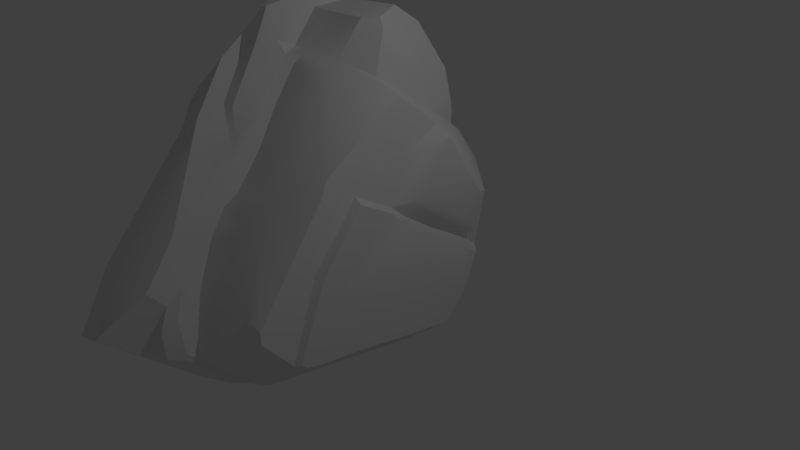 # Source: rock2.blend  (saved by Blender 2.79.0; exported with 4.5.12 LTS)
import bpy
from mathutils import Matrix  # noqa: F401  (used for matrix-valued properties, if any)

bpy.ops.wm.read_factory_settings(use_empty=True)
scene = bpy.context.scene
scene.name = 'Scene'

# ---- collections
col_collection_1 = bpy.data.collections.new('Collection 1'); scene.collection.children.link(col_collection_1)

# ---- materials (node trees are filled in below, after node groups)
mat_rocks = bpy.data.materials.new('Rocks')
mat_rocks.alpha_threshold = 0.0
mat_rocks.use_transparent_shadow = False
mat_rocks.roughness = 0.5

# ---- material node trees

# ---- world
world_world = bpy.data.worlds.new('World'); scene.world = world_world
world_world.color = (0.05088, 0.05088, 0.05088)
world_world.use_sun_shadow = False
world_world.sun_shadow_jitter_overblur = 0.0
world_world.cycles.sampling_method = 'MANUAL'

# ---- cameras
cam_camera = bpy.data.cameras.new('Camera')
cam_camera.clip_end = 100.0
cam_camera.lens = 35.0
cam_camera.sensor_width = 32.0
cam_camera.sensor_height = 18.0
cam_camera.ortho_scale = 7.314
cam_camera.dof.focus_distance = 0.0
cam_camera.dof.aperture_fstop = 128.0

# ---- lights
light_lamp = bpy.data.lights.new('Lamp', 'POINT')
light_lamp.transmission_factor = 0.0
light_lamp.cutoff_distance = 30.0
light_lamp.energy = 100.0
light_lamp.shadow_buffer_clip_start = 1.001
light_lamp.shadow_soft_size = 0.1
light_lamp.shadow_maximum_resolution = 0.006
light_lamp.use_absolute_resolution = True

# ---- meshes
me_rock_medium_3 = bpy.data.meshes.new('Rock_Medium_3')
me_rock_medium_3.from_pydata([(0.1575, 0.4475, -1.471), (0.1592, 0.6498, -1.436), (0.7193, 0.6428, -1.221), (0.5298, 0.3952, -1.333), (0.4298, 1.138, -1.304), (0.6436, 1.175, -1.25), (0.9205, 0.8398, -1.137), (0.7957, 0.674, -1.195), (0.3489, 1.593, -1.093), (0.502, 1.562, -1.071), (0.8935, 1.73, -0.5133), (1.026, 0.9292, -0.9301), (1.007, 1.346, -0.6475), (1.067, 0.9433, -0.2928), (1.051, 0.6014, -0.6885), (0.895, 1.596, -0.08422), (1.017, 1.122, 0.03573), (0.785, 1.6, 0.1704), (0.8897, 1.104, 0.4298), (1.03, 0.518, -0.7128), (1.024, 0.7997, -0.2255), (0.9256, 0.6834, -0.1394), (0.9933, 0.3216, -0.7595), (1.01, 0.9682, 0.02283), (0.9266, 0.9476, 0.2509), (0.7524, 1.869, -0.4205), (0.437, 1.819, -0.7407), (-0.5192, 0.9951, -1.649), (-0.5611, 1.537, -1.133), (-0.496, 0.66, -1.697), (-0.4293, 0.5334, -1.675), (0.4399, 1.896, -0.6146), (0.3517, 2.454, 0.1515), (0.6225, 2.285, 0.07353), (0.6956, 2.037, -0.2343), (0.754, 1.615, 0.7879), (0.826, 1.358, 0.906), (0.7355, 1.626, 1.228), (0.7836, 1.473, 1.326), (0.9236, 0.6854, 1.57), (1.026, 0.6422, 1.542), (0.9299, 1.306, 0.9149), (0.8615, 1.02, 1.739), (0.9503, 1.06, 0.4674), (1.022, -0.2471, 1.99), (1.086, -0.2285, 1.937), (0.9647, 0.3147, 2.348), (0.9896, 0.1854, 2.364), (1.086, -0.2936, 1.878), (1.072, -0.3569, 1.672), (1.039, 0.3871, 1.32), (1.023, -0.3376, 1.928), (0.5972, -0.4879, 2.298), (0.6274, -0.6428, 2.118), (0.6078, -0.1188, 2.566), (0.9621, 0.892, 0.3075), (0.9815, 0.593, -0.08816), (1.029, 0.2389, -0.683), (1.04, 0.2158, 0.6399), (1.046, 0.1035, 0.02087), (1.062, -0.08438, -0.4609), (1.083, -0.4374, 1.036), (1.072, -0.5852, 0.2843), (1.078, -0.6565, -0.2277), (1.057, -0.6938, -0.3577), (1.069, -0.3689, -0.654), (1.069, 0.1426, -0.8534), (1.005, 0.2186, -0.8838), (0.9728, 0.4194, -0.9801), (0.8298, 0.4194, -1.094), (0.7553, 0.3838, -1.136), (0.5851, 0.01882, -1.14), (0.889, -0.3762, -0.7552), (0.8743, 0.114, -0.9588), (0.8677, 0.1813, -0.9871), (0.7883, 0.1522, -1.033), (0.7991, 0.08065, -0.9945), (0.6369, -0.3483, -0.8958), (0.601, -0.1112, -1.042), (0.1033, -0.01005, -1.216), (-0.3908, -0.1996, -1.083), (0.07817, -0.1464, -0.8811), (-0.474, -0.3476, -0.661), (0.175, -0.7413, -0.681), (-0.2857, -1.123, -0.4504), (0.3595, -1.235, -0.07933), (-0.01573, -1.295, -0.2068), (0.8324, -0.8757, -0.2575), (-0.8622, 1.504, -1.15), (-0.913, 1.851, -1.347), (-0.8154, 1.919, -1.365), (-0.0138, 1.978, -1.35), (0.3111, 1.723, -1.143), (0.3609, 1.939, -1.06), (0.1784, 2.259, -1.147), (0.02749, 2.87, -0.8177), (-1.152, 2.7, -0.7837), (-0.9338, 2.633, -0.9464), (-1.045, 1.84, -1.272), (-1.13, 1.894, -1.196), (-1.152, 2.008, -1.12), (-0.6579, 3.109, -0.2989), (-0.4912, 3.117, -0.3267), (-0.7265, 3.24, -0.0763), (-1.223, 3.025, -0.2392), (-0.9332, 3.243, -0.02488), (-1.259, 3.005, -0.05242), (-1.233, 3.049, 0.173), (-0.9819, 3.262, 0.371), (-0.8911, 3.307, 0.164), (-0.7313, 3.297, 0.1364), (-0.7185, 3.239, 0.4221), (-0.9023, 3.124, 0.788), (-0.8174, 3.158, 0.762), (-0.7289, 2.811, 0.9959), (-0.6182, 2.806, 0.797), (-0.5964, 2.711, 0.5557), (-0.6411, 3.087, 0.2071), (-0.4662, 3.078, 0.1984), (0.1183, 3.083, 0.1588), (0.04853, 3.127, -0.4166), (0.2417, 3.081, -0.01454), (0.4088, 2.038, -0.8127), (0.2898, 2.963, -0.01005), (0.06466, 2.641, 0.4744), (-0.4448, 2.684, 0.5411), (0.09354, 2.584, 0.6362), (0.1607, 2.399, 0.8271), (0.3472, 1.372, 1.709), (0.4622, 1.005, 1.972), (0.7968, 0.3971, 2.39), (0.2153, 0.003934, 2.669), (0.2707, -0.1653, 2.711), (0.2831, -0.4775, 2.468), (0.3377, -0.7509, 2.114), (0.5738, -0.7163, 2.04), (0.9997, -0.4121, 1.746), (0.9722, -0.5431, 1.085), (0.9036, -0.7386, 0.2324), (0.3828, -1.017, 1.139), (0.3996, -0.8768, 1.922), (0.2568, -0.8732, 2.029), (-0.07646, -1.544, -0.009216), (-0.218, -1.614, -0.1333), (-0.2487, -1.332, -0.2859), (-0.2048, -1.155, 1.404), (-0.1691, -1.036, 1.35), (-0.186, -1.006, 1.661), (-0.2235, -1.084, 1.683), (-0.1562, -1.318, 0.7951), (-0.11, -1.141, 0.6783), (-0.396, -0.918, 2.137), (-0.4175, -0.9659, 2.067), (0.07665, -0.8614, 2.221), (0.2503, -0.5017, 2.504), (0.2757, -0.7817, 2.19), (-0.7977, -0.9227, 2.331), (-0.7876, -1.104, 1.709), (-0.5724, -1.201, 1.358), (-0.5715, -1.508, 0.487), (-0.5401, -1.569, 0.1998), (-0.2435, -1.577, -0.0361), (-0.6433, 2.444, 1.272), (-0.5769, 2.184, 1.476), (-0.4147, 1.851, 1.568), (-0.5304, 2.337, 1.15), (-0.5162, 2.659, 0.7545), (-0.4051, 2.636, 0.6083), (-0.4702, 2.222, 1.064), (-0.3644, 1.812, 1.487), (-0.5903, 2.645, 0.9167), (-0.5141, 2.59, 0.7963), (-0.6999, 2.684, 1.09), (-0.4445, 2.552, 0.6926), (-1.007, 2.839, 1.002), (-0.8977, 2.632, 1.107), (-0.8004, 2.424, 1.301), (-0.693, 2.198, 1.512), (-0.4411, 1.799, 1.631), (-0.4282, 2.148, 0.991), (-0.2874, 1.711, 1.366), (-0.346, 1.63, 1.696), (-0.2548, 1.303, 1.71), (0.08431, 1.152, 1.899), (-0.7181, 2.087, 1.858), (-0.5826, 1.83, 2.048), (-0.6502, 1.819, 2.081), (-0.5207, 0.5818, 3.242), (-0.1936, 1.093, 2.594), (-0.209, 0.8548, 2.145), (-0.2627, 1.178, 1.906), (0.006821, 1.136, 1.911), (0.1992, 0.8742, 2.084), (0.06023, 0.9747, 2.019), (-0.05953, 0.4068, 2.42), (-0.115, 0.787, 2.876), (-0.0906, 0.5198, 2.607), (-0.0713, 0.6205, 3.044), (-0.04015, 0.395, 2.849), (0.08322, 0.2691, 2.799), (0.2573, -0.08603, 2.827), (0.01657, 0.1402, 2.976), (0.1376, -0.1259, 3.008), (0.2415, -0.1487, 2.864), (-0.9629, 2.63, 1.324), (-1.318, 2.819, 0.3555), (-1.305, 2.373, 1.134), (-1.323, 2.78, 0.206), (-1.294, 2.179, -0.1665), (-1.224, 1.867, -0.7074), (-1.203, 1.849, -0.9611), (-1.203, 2.467, 1.217), (-1.055, 2.355, 1.57), (-1.025, 2.177, 1.756), (-0.9443, 1.962, 1.906), (-0.3077, 0.1553, 3.577), (-0.856, 0.6691, 3.074), (-0.8067, 0.4584, 3.224), (-0.7356, 0.4682, 3.277), (-0.7182, 0.01656, 3.546), (-0.154, -0.1878, 3.106), (0.145, -0.5447, 2.52), (-0.09061, -0.7178, 2.507), (-0.3272, -0.87, 2.419), (-0.7825, -0.02897, 3.48), (-0.8175, -0.1491, 3.415), (-0.7819, -0.7096, 2.756), (-0.7899, -0.8449, 2.6), (-0.6648, 0.8879, -1.402), (-0.603, 0.8954, -1.524), (-0.6863, 1.278, -1.409), (-0.8276, -0.6085, 1.243), (-0.7921, -0.8796, 0.5732), (-0.6469, -1.237, 0.7717), (-0.9832, -0.3311, 0.3728), (-0.9441, -0.5779, 0.07531), (-0.7882, -1.006, 0.2077), (-0.7119, -1.169, 0.01985), (-0.5977, -1.44, 0.05699), (-0.6814, -1.253, 0.3453), (-0.396, -0.9136, -0.3009), (-0.5425, -0.8084, 0.008585), (-0.9117, -0.1544, 1.345), (-0.8249, -0.3664, -0.07137), (-0.8729, -0.09335, 0.2701), (-0.8429, 0.02483, 1.297), (-0.8589, -0.139, 2.004), (-0.891, 0.513, 1.729), (-1.042, 0.9179, 1.703), (-0.9191, 0.6536, 1.517), (-1.211, 1.645, 1.704), (-1.285, 1.681, 1.591), (-1.167, 1.138, 1.561), (-1.024, 1.987, 1.839), (-1.164, 1.122, 1.161), (-1.012, 0.8239, 1.335), (-1.253, 1.514, 0.7061), (-1.306, 2.073, 1.413), (-0.9818, 1.276, 0.6089), (-1.035, 1.684, 0.0853), (-0.9783, 1.465, -0.3995), (-0.8959, 0.9371, 0.01114), (-0.717, 0.1946, -0.5325)], [], [(0, 1, 2, 3), (1, 4, 5, 2), (2, 5, 6, 7), (4, 8, 9, 5), (9, 10, 6, 5), (11, 12, 13, 14), (10, 12, 11, 6), (10, 15, 16, 12), (12, 16, 13), (15, 17, 18, 16), (19, 20, 21, 22), (20, 13, 16, 23), (18, 24, 23, 16), (17, 15, 10, 25), (25, 10, 9, 26), (27, 28, 8, 4), (29, 27, 4, 1), (30, 29, 1, 0), (26, 9, 8), (31, 32, 33, 34), (34, 35, 17, 25), (36, 35, 37, 38), (18, 17, 35, 36), (33, 37, 35, 34), (26, 31, 34, 25), (36, 39, 40, 41), (39, 36, 38, 42), (18, 36, 41, 43), (40, 39, 44, 45), (42, 46, 44, 39), (46, 47, 44), (48, 49, 50, 45), (45, 44, 51, 48), (51, 44, 52, 53), (52, 44, 47, 54), (50, 40, 45), (41, 40, 50, 43), (24, 18, 43, 55), (55, 56, 21, 24), (56, 57, 22, 21), (21, 20, 23, 24), (14, 13, 20, 19), (50, 58, 55, 43), (58, 59, 56, 55), (59, 60, 57, 56), (58, 50, 49, 61), (58, 61, 62, 59), (62, 63, 60, 59), (63, 64, 65, 60), (65, 66, 57, 60), (66, 67, 22, 57), (67, 68, 19, 22), (14, 19, 68), (14, 68, 6, 11), (68, 69, 7, 6), (2, 7, 69, 70), (70, 71, 3, 2), (65, 72, 73, 66), (67, 66, 73, 74), (68, 67, 74, 69), (70, 69, 74, 75), (75, 74, 73, 76), (76, 73, 72, 77), (77, 78, 76), (78, 71, 75, 76), (71, 70, 75), (71, 79, 0, 3), (30, 0, 79, 80), (79, 71, 78, 81), (81, 82, 80, 79), (81, 78, 77, 83), (82, 81, 83, 84), (83, 85, 86, 84), (64, 87, 72, 65), (87, 85, 83, 77), (87, 77, 72), (88, 89, 90, 28), (90, 91, 92, 28), (28, 92, 8), (8, 92, 93, 26), (93, 92, 91, 94), (94, 91, 90, 95), (90, 89, 96, 97), (98, 99, 100), (97, 95, 90), (97, 101, 102), (101, 97, 96, 103), (96, 104, 105, 103), (104, 106, 107, 105), (107, 108, 109, 105), (109, 110, 103, 105), (110, 109, 108, 111), (111, 101, 103, 110), (108, 112, 113, 111), (111, 113, 114, 115), (111, 115, 116, 117), (117, 101, 111), (118, 119, 120, 102), (119, 121, 120), (121, 122, 95, 120), (122, 93, 94, 95), (121, 123, 122), (93, 122, 31, 26), (119, 124, 123, 121), (122, 123, 32, 31), (124, 32, 123), (125, 124, 119, 118), (124, 126, 33, 32), (126, 127, 37, 33), (127, 128, 38, 37), (128, 129, 42, 38), (129, 130, 46, 42), (130, 54, 47, 46), (130, 131, 132, 54), (132, 133, 52, 54), (133, 134, 53, 52), (135, 136, 51, 53), (136, 49, 48, 51), (61, 49, 136, 137), (137, 138, 62, 61), (62, 138, 87, 63), (87, 64, 63), (85, 138, 137, 139), (87, 138, 85), (140, 137, 136, 135), (134, 141, 135, 53), (141, 140, 135), (86, 142, 143, 144), (84, 86, 144), (145, 146, 147, 148), (149, 150, 146, 145), (139, 137, 140), (147, 146, 140, 141), (142, 86, 150, 149), (146, 150, 139, 140), (85, 139, 150, 86), (148, 147, 151, 152), (151, 147, 141, 153), (134, 133, 154, 155), (153, 141, 134, 155), (151, 156, 152), (156, 157, 148, 152), (157, 158, 145, 148), (158, 159, 149, 145), (159, 160, 142, 149), (160, 161, 142), (162, 163, 164, 165), (115, 166, 116), (167, 126, 124, 125), (166, 167, 125, 116), (116, 125, 118, 117), (117, 118, 102, 101), (95, 97, 102, 120), (168, 165, 164, 169), (166, 115, 170, 171), (114, 172, 170, 115), (171, 173, 167, 166), (173, 127, 126, 167), (112, 174, 114, 113), (174, 175, 172, 114), (176, 177, 163, 162), (177, 178, 164, 163), (168, 179, 173, 171), (169, 180, 179, 168), (175, 176, 162, 172), (171, 170, 165, 168), (172, 162, 165, 170), (180, 128, 127, 179), (179, 127, 173), (169, 181, 182, 180), (181, 169, 164, 178), (182, 183, 128, 180), (177, 184, 185, 178), (185, 186, 187, 188), (188, 189, 190), (190, 191, 183, 182), (181, 188, 190, 182), (183, 192, 129, 128), (192, 131, 130, 129), (189, 193, 191, 190), (193, 192, 183, 191), (189, 194, 192, 193), (188, 195, 196, 189), (196, 195, 197, 198), (196, 199, 131, 194), (199, 200, 132, 131), (198, 201, 199, 196), (194, 189, 196), (192, 194, 131), (201, 202, 200, 199), (202, 203, 200), (174, 204, 176, 175), (204, 184, 177, 176), (174, 112, 108, 107), (174, 107, 205, 206), (106, 207, 205, 107), (207, 104, 96, 208), (209, 100, 99, 210), (98, 89, 88), (210, 99, 98, 88), (206, 211, 174), (211, 212, 204, 174), (212, 213, 184, 204), (213, 214, 184), (197, 195, 187, 215), (178, 185, 188, 181), (188, 187, 195), (185, 184, 214, 186), (214, 216, 187, 186), (216, 217, 218, 187), (218, 219, 215, 187), (215, 220, 198, 197), (201, 220, 202), (220, 201, 198), (203, 154, 133), (200, 203, 133, 132), (202, 221, 154, 203), (221, 153, 155, 154), (220, 222, 221, 202), (222, 223, 153, 221), (219, 224, 225, 220), (225, 226, 222, 220), (226, 227, 223, 222), (151, 153, 223), (223, 227, 156, 151), (82, 228, 30, 80), (30, 228, 229, 29), (229, 230, 27, 29), (228, 88, 230, 229), (158, 231, 232, 233), (234, 235, 236, 232), (236, 237, 238, 239), (161, 240, 144, 143), (142, 161, 143), (240, 161, 238, 237), (236, 241, 240, 237), (239, 238, 160, 159), (233, 159, 158), (233, 239, 159), (238, 161, 160), (232, 231, 242, 234), (232, 236, 239, 233), (240, 82, 84, 144), (241, 243, 82, 240), (243, 241, 236, 235), (243, 235, 234, 244), (244, 234, 242, 245), (157, 242, 231, 158), (156, 246, 242, 157), (246, 247, 245, 242), (226, 246, 156, 227), (225, 216, 246, 226), (225, 224, 217, 216), (247, 246, 216, 214), (217, 224, 219, 218), (220, 215, 219), (247, 214, 248, 249), (249, 244, 245, 247), (248, 250, 251, 252), (250, 248, 214, 253), (252, 254, 255, 249), (248, 252, 249), (254, 252, 251, 256), (256, 206, 205, 208), (205, 207, 208), (106, 104, 207), (206, 257, 213, 212), (206, 212, 211), (253, 213, 257, 250), (213, 253, 214), (250, 257, 251), (251, 257, 206, 256), (255, 254, 256, 258), (258, 256, 208, 259), (259, 208, 209, 260), (208, 96, 100, 209), (89, 98, 100, 96), (88, 260, 209, 210), (260, 261, 258, 259), (261, 244, 255, 258), (249, 255, 244), (228, 262, 260, 88), (260, 262, 261), (262, 243, 244, 261), (228, 82, 243, 262), (88, 28, 230), (230, 28, 27)])
me_rock_medium_3.polygons.foreach_set('use_smooth', [True] * 287)
_k = set([(0, 3), (0, 30), (4, 27), (5, 6), (6, 11), (6, 68), (8, 26), (8, 28), (8, 92), (10, 12), (10, 15), (10, 25), (11, 12), (16, 18), (17, 25), (18, 24), (18, 36), (19, 22), (21, 22), (21, 24), (22, 67), (25, 34), (26, 31), (27, 29), (27, 230), (28, 88), (29, 30), (29, 229), (30, 80), (31, 32), (32, 33), (32, 123), (32, 124), (33, 34), (33, 37), (36, 39), (36, 41), (37, 38), (38, 42), (39, 44), (40, 41), (40, 45), (41, 43), (42, 46), (43, 55), (44, 45), (44, 47), (45, 48), (46, 47), (46, 130), (47, 54), (48, 49), (48, 51), (49, 61), (54, 132), (57, 66), (61, 62), (62, 63), (63, 64), (64, 65), (64, 87), (65, 66), (66, 67), (67, 68), (71, 78), (71, 79), (77, 78), (78, 81), (79, 80), (80, 82), (81, 82), (82, 84), (83, 84), (84, 144), (85, 86), (85, 87), (86, 142), (86, 150), (88, 98), (88, 230), (88, 260), (89, 90), (89, 98), (90, 91), (91, 92), (91, 94), (92, 93), (93, 94), (94, 95), (95, 120), (96, 97), (96, 100), (96, 104), (98, 99), (99, 100), (99, 210), (101, 102), (101, 103), (101, 117), (102, 120), (103, 110), (104, 105), (104, 106), (106, 107), (107, 108), (107, 205), (108, 109), (108, 112), (109, 110), (110, 111), (111, 113), (112, 113), (112, 174), (113, 114), (114, 172), (115, 116), (115, 166), (116, 117), (116, 125), (116, 166), (117, 118), (118, 119), (119, 121), (119, 124), (120, 121), (121, 123), (131, 132), (131, 194), (132, 133), (132, 200), (133, 203), (142, 143), (142, 149), (143, 144), (143, 161), (145, 148), (145, 149), (146, 147), (146, 150), (147, 148), (147, 151), (148, 152), (153, 223), (156, 157), (156, 227), (157, 158), (158, 159), (159, 160), (160, 161), (160, 238), (161, 240), (162, 163), (162, 172), (163, 164), (166, 167), (167, 173), (173, 179), (174, 175), (174, 204), (175, 176), (176, 177), (177, 178), (179, 180), (180, 182), (181, 188), (182, 190), (184, 185), (184, 204), (185, 188), (188, 195), (189, 190), (189, 194), (195, 197), (196, 198), (196, 199), (197, 198), (197, 215), (198, 201), (198, 220), (199, 200), (200, 203), (201, 202), (202, 203), (202, 220), (205, 206), (205, 207), (206, 257), (208, 209), (208, 256), (208, 259), (209, 210), (214, 216), (214, 247), (215, 219), (215, 220), (216, 217), (216, 225), (219, 224), (223, 227), (224, 225), (225, 226), (226, 227), (234, 235), (234, 242), (235, 236), (235, 243), (236, 237), (236, 241), (237, 238), (237, 240), (240, 241), (241, 243), (244, 245), (244, 255), (247, 249), (248, 249), (248, 252), (250, 251), (251, 252), (251, 257), (254, 255), (254, 256), (255, 258), (258, 259)])
me_rock_medium_3.attributes.new('sharp_edge', 'BOOLEAN', 'EDGE').data.foreach_set('value', [ (min(e.vertices), max(e.vertices)) in _k for e in me_rock_medium_3.edges])
_uv = me_rock_medium_3.uv_layers.new(name='UVMap')
_uv.uv.foreach_set('vector', [0.3615, 0.7357, 0.356, 0.7401, 0.3404, 0.7195, 0.3518, 0.7212, 0.356, 0.7401, 0.3349, 0.7399, 0.329, 0.7327, 0.3404, 0.7195, 0.3404, 0.7195, 0.329, 0.7327, 0.3304, 0.7169, 0.3375, 0.7176, 0.3349, 0.7399, 0.3211, 0.75, 0.3186, 0.7429, 0.329, 0.7327, 0.3186, 0.7429, 0.3001, 0.7257, 0.3304, 0.7169, 0.329, 0.7327, 0.3238, 0.7131, 0.3099, 0.7173, 0.3099, 0.7017, 0.3254, 0.7017, 0.3001, 0.7257, 0.3099, 0.7173, 0.3238, 0.7131, 0.3304, 0.7169, 0.3001, 0.7257, 0.2923, 0.715, 0.2989, 0.7, 0.3099, 0.7173, 0.3099, 0.7173, 0.2989, 0.7, 0.3099, 0.7017, 0.2923, 0.715, 0.284, 0.7116, 0.2886, 0.6924, 0.2989, 0.7, 0.3278, 0.7003, 0.3112, 0.697, 0.3115, 0.6912, 0.3332, 0.6968, 0.3112, 0.697, 0.3099, 0.7017, 0.2989, 0.7, 0.3021, 0.6966, 0.2886, 0.6924, 0.2965, 0.6908, 0.3021, 0.6966, 0.2989, 0.7, 0.284, 0.7116, 0.2923, 0.715, 0.3001, 0.7257, 0.2943, 0.7307, 0.2943, 0.7307, 0.3001, 0.7257, 0.3186, 0.7429, 0.3039, 0.747, 0.3664, 0.773, 0.3448, 0.7869, 0.3211, 0.75, 0.3349, 0.7399, 0.3753, 0.765, 0.3664, 0.773, 0.3349, 0.7399, 0.356, 0.7401, 0.3768, 0.7596, 0.3753, 0.765, 0.356, 0.7401, 0.3615, 0.7357, 0.3039, 0.747, 0.3186, 0.7429, 0.3211, 0.75, 0.2984, 0.7463, 0.2664, 0.7462, 0.2733, 0.7336, 0.2862, 0.7321, 0.2862, 0.7321, 0.268, 0.7002, 0.284, 0.7116, 0.2943, 0.7307, 0.2705, 0.6901, 0.268, 0.7002, 0.2563, 0.692, 0.2574, 0.6855, 0.2886, 0.6924, 0.284, 0.7116, 0.268, 0.7002, 0.2705, 0.6901, 0.2733, 0.7336, 0.2563, 0.692, 0.268, 0.7002, 0.2862, 0.7321, 0.3039, 0.747, 0.2984, 0.7463, 0.2862, 0.7321, 0.2943, 0.7307, 0.2705, 0.6901, 0.2679, 0.6585, 0.2731, 0.6575, 0.2741, 0.6861, 0.2679, 0.6585, 0.2705, 0.6901, 0.2574, 0.6855, 0.2567, 0.6647, 0.2886, 0.6924, 0.2705, 0.6901, 0.2741, 0.6861, 0.2893, 0.6889, 0.2731, 0.6575, 0.2679, 0.6585, 0.277, 0.6258, 0.2802, 0.6274, 0.2567, 0.6647, 0.2563, 0.634, 0.277, 0.6258, 0.2679, 0.6585, 0.2563, 0.634, 0.2586, 0.6302, 0.277, 0.6258, 0.2831, 0.6268, 0.2898, 0.6291, 0.2838, 0.655, 0.2802, 0.6274, 0.03192, 0.4765, 0.03545, 0.4763, 0.03526, 0.4797, 0.03164, 0.4793, 0.03526, 0.4797, 0.03545, 0.4763, 0.05917, 0.4782, 0.05632, 0.4852, 0.05917, 0.4782, 0.03545, 0.4763, 0.03838, 0.4595, 0.05988, 0.4642, 0.2838, 0.655, 0.2731, 0.6575, 0.2802, 0.6274, 0.2741, 0.6861, 0.2731, 0.6575, 0.2838, 0.655, 0.2893, 0.6889, 0.2965, 0.6908, 0.2886, 0.6924, 0.2893, 0.6889, 0.2965, 0.6878, 0.2965, 0.6878, 0.3125, 0.6875, 0.3115, 0.6912, 0.2965, 0.6908, 0.3125, 0.6875, 0.3334, 0.693, 0.3332, 0.6968, 0.3115, 0.6912, 0.3115, 0.6912, 0.3112, 0.697, 0.3021, 0.6966, 0.2965, 0.6908, 0.3254, 0.7017, 0.3099, 0.7017, 0.3112, 0.697, 0.3278, 0.7003, 0.2838, 0.655, 0.3038, 0.6641, 0.2965, 0.6878, 0.2893, 0.6889, 0.3038, 0.6641, 0.3211, 0.6739, 0.3125, 0.6875, 0.2965, 0.6878, 0.3211, 0.6739, 0.3359, 0.681, 0.3334, 0.693, 0.3125, 0.6875, 0.3038, 0.6641, 0.2838, 0.655, 0.2898, 0.6291, 0.3087, 0.6396, 0.3038, 0.6641, 0.3087, 0.6396, 0.3314, 0.6531, 0.3211, 0.6739, 0.3314, 0.6531, 0.3463, 0.6644, 0.3359, 0.681, 0.3211, 0.6739, 0.3463, 0.6644, 0.3506, 0.6677, 0.3466, 0.6805, 0.3359, 0.681, 0.3466, 0.6805, 0.3389, 0.694, 0.3334, 0.693, 0.3359, 0.681, 0.3389, 0.694, 0.3387, 0.6974, 0.3332, 0.6968, 0.3334, 0.693, 0.3387, 0.6974, 0.3363, 0.7041, 0.3278, 0.7003, 0.3332, 0.6968, 0.3254, 0.7017, 0.3278, 0.7003, 0.3363, 0.7041, 0.3254, 0.7017, 0.3363, 0.7041, 0.3304, 0.7169, 0.3238, 0.7131, 0.3363, 0.7041, 0.3414, 0.7097, 0.3375, 0.7176, 0.3304, 0.7169, 0.3404, 0.7195, 0.3375, 0.7176, 0.3414, 0.7097, 0.3446, 0.7117, 0.3446, 0.7117, 0.358, 0.7086, 0.3518, 0.7212, 0.3404, 0.7195, 0.3466, 0.6805, 0.3541, 0.686, 0.3459, 0.7002, 0.3389, 0.694, 0.3387, 0.6974, 0.3389, 0.694, 0.3459, 0.7002, 0.3446, 0.7021, 0.3363, 0.7041, 0.3387, 0.6974, 0.3446, 0.7021, 0.3414, 0.7097, 0.3446, 0.7117, 0.3414, 0.7097, 0.3446, 0.7021, 0.3481, 0.7043, 0.3481, 0.7043, 0.3446, 0.7021, 0.3459, 0.7002, 0.3492, 0.7019, 0.3492, 0.7019, 0.3459, 0.7002, 0.3541, 0.686, 0.3633, 0.6948, 0.3633, 0.6948, 0.3602, 0.7036, 0.3492, 0.7019, 0.3602, 0.7036, 0.358, 0.7086, 0.3481, 0.7043, 0.3492, 0.7019, 0.358, 0.7086, 0.3446, 0.7117, 0.3481, 0.7043, 0.358, 0.7086, 0.3748, 0.7238, 0.3615, 0.7357, 0.3518, 0.7212, 0.3768, 0.7596, 0.3615, 0.7357, 0.3748, 0.7238, 0.3972, 0.733, 0.3748, 0.7238, 0.358, 0.7086, 0.3602, 0.7036, 0.3823, 0.7147, 0.3823, 0.7147, 0.4087, 0.7227, 0.3972, 0.733, 0.3748, 0.7238, 0.3823, 0.7147, 0.3602, 0.7036, 0.3633, 0.6948, 0.3888, 0.6941, 0.4087, 0.7227, 0.3823, 0.7147, 0.3888, 0.6941, 0.4151, 0.6936, 0.3888, 0.6941, 0.3921, 0.667, 0.4081, 0.6783, 0.4151, 0.6936, 0.3506, 0.6677, 0.3646, 0.6664, 0.3541, 0.686, 0.3466, 0.6805, 0.3646, 0.6664, 0.3921, 0.667, 0.3888, 0.6941, 0.3633, 0.6948, 0.3646, 0.6664, 0.3633, 0.6948, 0.3541, 0.686, 0.3514, 0.8003, 0.3405, 0.8075, 0.3366, 0.8042, 0.3448, 0.7869, 0.3366, 0.8042, 0.318, 0.7721, 0.3182, 0.7537, 0.3448, 0.7869, 0.3448, 0.7869, 0.3182, 0.7537, 0.3211, 0.75, 0.7236, 0.05923, 0.7283, 0.06057, 0.7312, 0.06783, 0.721, 0.07294, 0.3102, 0.7544, 0.3182, 0.7537, 0.318, 0.7721, 0.3046, 0.7678, 0.3046, 0.7678, 0.318, 0.7721, 0.3366, 0.8042, 0.2865, 0.7844, 0.3366, 0.8042, 0.3405, 0.8075, 0.3182, 0.8337, 0.3162, 0.822, 0.3436, 0.8132, 0.3435, 0.8182, 0.3402, 0.8214, 0.3162, 0.822, 0.2865, 0.7844, 0.3366, 0.8042, 0.0482, 0.2753, 0.04872, 0.3041, 0.04122, 0.3076, 0.04872, 0.3041, 0.0482, 0.2753, 0.06078, 0.2744, 0.05612, 0.308, 0.06078, 0.2744, 0.07453, 0.2909, 0.06546, 0.3047, 0.05612, 0.308, 0.07453, 0.2909, 0.08033, 0.2953, 0.08222, 0.3027, 0.06546, 0.3047, 0.08222, 0.3027, 0.07221, 0.3136, 0.06611, 0.3106, 0.06546, 0.3047, 0.06611, 0.3106, 0.06009, 0.3129, 0.05612, 0.308, 0.06546, 0.3047, 0.06009, 0.3129, 0.06611, 0.3106, 0.07221, 0.3136, 0.06288, 0.3212, 0.06288, 0.3212, 0.04872, 0.3041, 0.05612, 0.308, 0.06009, 0.3129, 0.07221, 0.3136, 0.07591, 0.3259, 0.07222, 0.327, 0.06288, 0.3212, 0.06288, 0.3212, 0.07222, 0.327, 0.07403, 0.3391, 0.06579, 0.3386, 0.06288, 0.3212, 0.06579, 0.3386, 0.05867, 0.3366, 0.05488, 0.3196, 0.05488, 0.3196, 0.04872, 0.3041, 0.06288, 0.3212, 0.04761, 0.3235, 0.02324, 0.335, 0.01721, 0.3182, 0.04122, 0.3076, 0.02324, 0.335, 0.01554, 0.3341, 0.01721, 0.3182, 0.7406, 0.1168, 0.728, 0.07587, 0.7555, 0.09312, 0.7536, 0.1082, 0.728, 0.07587, 0.7312, 0.06783, 0.7443, 0.07244, 0.7555, 0.09312, 0.7406, 0.1168, 0.7368, 0.1144, 0.728, 0.07587, 0.7312, 0.06783, 0.728, 0.07587, 0.7204, 0.07767, 0.721, 0.07294, 0.02324, 0.335, 0.03127, 0.3511, 0.01374, 0.3381, 0.01554, 0.3341, 0.728, 0.07587, 0.7368, 0.1144, 0.7204, 0.108, 0.7204, 0.07767, 0.03127, 0.3511, 0.01341, 0.3554, 0.01374, 0.3381, 0.05328, 0.3402, 0.03127, 0.3511, 0.02324, 0.335, 0.04761, 0.3235, 0.03127, 0.3511, 0.03317, 0.3564, 0.001953, 0.3641, 0.01341, 0.3554, 0.03317, 0.3564, 0.03429, 0.3654, 0.02186, 0.4026, 0.001953, 0.3641, 0.03429, 0.3654, 0.0468, 0.4085, 0.02241, 0.4089, 0.02186, 0.4026, 0.0468, 0.4085, 0.04857, 0.4239, 0.0286, 0.4279, 0.02241, 0.4089, 0.04857, 0.4239, 0.04523, 0.451, 0.03823, 0.4555, 0.0286, 0.4279, 0.04523, 0.451, 0.05988, 0.4642, 0.03838, 0.4595, 0.03823, 0.4555, 0.04523, 0.451, 0.07797, 0.4553, 0.07782, 0.4627, 0.05988, 0.4642, 0.07782, 0.4627, 0.07517, 0.4762, 0.05917, 0.4782, 0.05988, 0.4642, 0.07517, 0.4762, 0.06906, 0.4904, 0.05632, 0.4852, 0.05917, 0.4782, 0.05787, 0.4889, 0.03401, 0.4857, 0.03526, 0.4797, 0.05632, 0.4852, 0.03401, 0.4857, 0.0295, 0.4856, 0.03164, 0.4793, 0.03526, 0.4797, 0.01983, 0.5031, 0.0295, 0.4856, 0.03401, 0.4857, 0.02598, 0.5051, 0.02598, 0.5051, 0.01747, 0.5313, 0.0102, 0.5251, 0.01983, 0.5031, 0.0102, 0.5251, 0.01747, 0.5313, 0.0141, 0.5473, 0.002762, 0.5395, 0.0141, 0.5473, 0.001953, 0.5438, 0.002762, 0.5395, 0.039, 0.5551, 0.01747, 0.5313, 0.02598, 0.5051, 0.05443, 0.5195, 0.0141, 0.5473, 0.01747, 0.5313, 0.039, 0.5551, 0.06433, 0.4967, 0.02598, 0.5051, 0.03401, 0.4857, 0.05787, 0.4889, 0.06906, 0.4904, 0.07177, 0.4959, 0.05787, 0.4889, 0.05632, 0.4852, 0.07177, 0.4959, 0.06433, 0.4967, 0.05787, 0.4889, 0.4081, 0.6783, 0.4159, 0.6711, 0.4227, 0.6756, 0.4178, 0.685, 0.4151, 0.6936, 0.4081, 0.6783, 0.4178, 0.685, 0.08523, 0.5256, 0.08095, 0.5243, 0.08613, 0.5158, 0.08893, 0.5174, 0.07643, 0.5437, 0.06935, 0.5426, 0.08095, 0.5243, 0.08523, 0.5256, 0.05443, 0.5195, 0.02598, 0.5051, 0.06433, 0.4967, 0.08613, 0.5158, 0.08095, 0.5243, 0.06433, 0.4967, 0.07177, 0.4959, 0.06409, 0.5673, 0.05346, 0.5664, 0.06935, 0.5426, 0.07643, 0.5437, 0.08095, 0.5243, 0.06935, 0.5426, 0.05443, 0.5195, 0.06433, 0.4967, 0.039, 0.5551, 0.05443, 0.5195, 0.06935, 0.5426, 0.05346, 0.5664, 0.08893, 0.5174, 0.08613, 0.5158, 0.1012, 0.505, 0.1014, 0.508, 0.1012, 0.505, 0.08613, 0.5158, 0.07177, 0.4959, 0.08177, 0.4937, 0.06906, 0.4904, 0.07517, 0.4762, 0.07729, 0.4767, 0.07289, 0.49, 0.08177, 0.4937, 0.07177, 0.4959, 0.06906, 0.4904, 0.07289, 0.49, 0.1012, 0.505, 0.1211, 0.5066, 0.1014, 0.508, 0.1211, 0.5066, 0.1142, 0.5254, 0.08893, 0.5174, 0.1014, 0.508, 0.1142, 0.5254, 0.101, 0.533, 0.08523, 0.5256, 0.08893, 0.5174, 0.101, 0.533, 0.09157, 0.5607, 0.07643, 0.5437, 0.08523, 0.5256, 0.09157, 0.5607, 0.087, 0.5689, 0.06409, 0.5673, 0.07643, 0.5437, 0.087, 0.5689, 0.07125, 0.571, 0.06409, 0.5673, 0.07712, 0.3535, 0.07953, 0.364, 0.07605, 0.3771, 0.07062, 0.3568, 0.06579, 0.3386, 0.06078, 0.3433, 0.05867, 0.3366, 0.05317, 0.3436, 0.03317, 0.3564, 0.03127, 0.3511, 0.05328, 0.3402, 0.06078, 0.3433, 0.05317, 0.3436, 0.05328, 0.3402, 0.05867, 0.3366, 0.05867, 0.3366, 0.05328, 0.3402, 0.04761, 0.3235, 0.05488, 0.3196, 0.05488, 0.3196, 0.04761, 0.3235, 0.04122, 0.3076, 0.04872, 0.3041, 0.01071, 0.3047, 0.0482, 0.2753, 0.04122, 0.3076, 0.01721, 0.3182, 0.06631, 0.3599, 0.07062, 0.3568, 0.07605, 0.3771, 0.0724, 0.3783, 0.06078, 0.3433, 0.06579, 0.3386, 0.06713, 0.3447, 0.06153, 0.3457, 0.07403, 0.3391, 0.07489, 0.344, 0.06713, 0.3447, 0.06579, 0.3386, 0.06153, 0.3457, 0.05664, 0.3465, 0.05317, 0.3436, 0.06078, 0.3433, 0.05664, 0.3465, 0.03429, 0.3654, 0.03317, 0.3564, 0.05317, 0.3436, 0.07591, 0.3259, 0.08602, 0.3319, 0.07403, 0.3391, 0.07222, 0.327, 0.08602, 0.3319, 0.08387, 0.3409, 0.07489, 0.344, 0.07403, 0.3391, 0.08407, 0.3507, 0.08481, 0.3616, 0.07953, 0.364, 0.07712, 0.3535, 0.08481, 0.3616, 0.07842, 0.3789, 0.07605, 0.3771, 0.07953, 0.364, 0.06631, 0.3599, 0.06306, 0.3617, 0.05664, 0.3465, 0.06153, 0.3457, 0.0724, 0.3783, 0.06647, 0.3809, 0.06306, 0.3617, 0.06631, 0.3599, 0.08387, 0.3409, 0.08407, 0.3507, 0.07712, 0.3535, 0.07489, 0.344, 0.06153, 0.3457, 0.06713, 0.3447, 0.07062, 0.3568, 0.06631, 0.3599, 0.07489, 0.344, 0.07712, 0.3535, 0.07062, 0.3568, 0.06713, 0.3447, 0.06647, 0.3809, 0.0468, 0.4085, 0.03429, 0.3654, 0.06306, 0.3617, 0.06306, 0.3617, 0.03429, 0.3654, 0.05664, 0.3465, 0.0724, 0.3783, 0.07677, 0.3862, 0.07282, 0.3971, 0.06647, 0.3809, 0.07677, 0.3862, 0.0724, 0.3783, 0.07605, 0.3771, 0.07842, 0.3789, 0.07282, 0.3971, 0.06196, 0.4113, 0.0468, 0.4085, 0.06647, 0.3809, 0.08481, 0.3616, 0.09348, 0.3689, 0.09325, 0.3806, 0.07842, 0.3789, 0.6214, 0.3115, 0.6181, 0.3106, 0.6227, 0.2562, 0.6394, 0.2817, 0.095, 0.4147, 0.07951, 0.4163, 0.07648, 0.4035, 0.07648, 0.4035, 0.06551, 0.4102, 0.06196, 0.4113, 0.07282, 0.3971, 0.07677, 0.3862, 0.095, 0.4147, 0.07648, 0.4035, 0.07282, 0.3971, 0.06196, 0.4113, 0.06195, 0.4235, 0.04857, 0.4239, 0.0468, 0.4085, 0.06195, 0.4235, 0.07797, 0.4553, 0.04523, 0.451, 0.04857, 0.4239, 0.07951, 0.4163, 0.06598, 0.4171, 0.06551, 0.4102, 0.07648, 0.4035, 0.06598, 0.4171, 0.06195, 0.4235, 0.06196, 0.4113, 0.06551, 0.4102, 0.07951, 0.4163, 0.08111, 0.4343, 0.06195, 0.4235, 0.06598, 0.4171, 0.095, 0.4147, 0.09841, 0.4279, 0.08817, 0.4335, 0.07951, 0.4163, 0.08817, 0.4335, 0.09841, 0.4279, 0.1007, 0.4343, 0.09376, 0.4411, 0.08817, 0.4335, 0.08695, 0.4469, 0.07797, 0.4553, 0.08111, 0.4343, 0.08695, 0.4469, 0.08139, 0.4596, 0.07782, 0.4627, 0.07797, 0.4553, 0.09376, 0.4411, 0.09343, 0.4511, 0.08695, 0.4469, 0.08817, 0.4335, 0.08111, 0.4343, 0.07951, 0.4163, 0.08817, 0.4335, 0.06195, 0.4235, 0.08111, 0.4343, 0.07797, 0.4553, 0.09343, 0.4511, 0.08936, 0.4601, 0.08139, 0.4596, 0.08695, 0.4469, 0.08936, 0.4601, 0.08268, 0.4613, 0.08139, 0.4596, 0.08602, 0.3319, 0.09046, 0.3429, 0.08407, 0.3507, 0.08387, 0.3409, 0.09046, 0.3429, 0.09348, 0.3689, 0.08481, 0.3616, 0.08407, 0.3507, 0.08602, 0.3319, 0.07591, 0.3259, 0.07221, 0.3136, 0.08222, 0.3027, 0.08602, 0.3319, 0.08222, 0.3027, 0.09151, 0.3072, 0.1075, 0.333, 0.08033, 0.2953, 0.09175, 0.3019, 0.09151, 0.3072, 0.08222, 0.3027, 0.09824, 0.989, 0.08166, 0.9874, 0.07335, 0.9692, 0.1, 0.9661, 0.09082, 0.9486, 0.07752, 0.9448, 0.07795, 0.94, 0.08484, 0.9439, 0.3436, 0.8132, 0.3405, 0.8075, 0.3514, 0.8003, 0.08484, 0.9439, 0.07795, 0.94, 0.0772, 0.9352, 0.08724, 0.9243, 0.1075, 0.333, 0.1019, 0.3362, 0.08602, 0.3319, 0.1019, 0.3362, 0.1004, 0.3497, 0.09046, 0.3429, 0.08602, 0.3319, 0.1004, 0.3497, 0.1034, 0.357, 0.09348, 0.3689, 0.09046, 0.3429, 0.1034, 0.357, 0.1053, 0.366, 0.09348, 0.3689, 0.6445, 0.2606, 0.6427, 0.2683, 0.6227, 0.2562, 0.6323, 0.2386, 0.07842, 0.3789, 0.09325, 0.3806, 0.095, 0.4147, 0.07677, 0.3862, 0.6394, 0.2817, 0.6227, 0.2562, 0.6427, 0.2683, 0.09325, 0.3806, 0.09348, 0.3689, 0.1053, 0.366, 0.09669, 0.3797, 0.6043, 0.3181, 0.6068, 0.2623, 0.6227, 0.2562, 0.6181, 0.3106, 0.6068, 0.2623, 0.6088, 0.2538, 0.6124, 0.2528, 0.6227, 0.2562, 0.6124, 0.2528, 0.6124, 0.2359, 0.6323, 0.2386, 0.6227, 0.2562, 0.1199, 0.4487, 0.1039, 0.4618, 0.09376, 0.4411, 0.1007, 0.4343, 0.09343, 0.4511, 0.1039, 0.4618, 0.08936, 0.4601, 0.1039, 0.4618, 0.09343, 0.4511, 0.09376, 0.4411, 0.08268, 0.4613, 0.07729, 0.4767, 0.07517, 0.4762, 0.08139, 0.4596, 0.08268, 0.4613, 0.07517, 0.4762, 0.07782, 0.4627, 0.08936, 0.4601, 0.08226, 0.4789, 0.07729, 0.4767, 0.08268, 0.4613, 0.08226, 0.4789, 0.08177, 0.4937, 0.07289, 0.49, 0.07729, 0.4767, 0.1039, 0.4618, 0.09273, 0.4862, 0.08226, 0.4789, 0.08936, 0.4601, 0.09273, 0.4862, 0.1015, 0.4953, 0.08177, 0.4937, 0.08226, 0.4789, 0.1358, 0.4601, 0.1374, 0.4636, 0.1373, 0.4682, 0.1039, 0.4618, 0.1373, 0.4682, 0.1255, 0.492, 0.09273, 0.4862, 0.1039, 0.4618, 0.1255, 0.492, 0.1237, 0.4983, 0.1015, 0.4953, 0.09273, 0.4862, 0.1012, 0.505, 0.08177, 0.4937, 0.1015, 0.4953, 0.1015, 0.4953, 0.1237, 0.4983, 0.1211, 0.5066, 0.1012, 0.505, 0.1327, 0.8777, 0.09178, 0.9014, 0.09021, 0.8832, 0.1188, 0.8732, 0.09021, 0.8832, 0.09178, 0.9014, 0.08799, 0.8984, 0.08749, 0.8877, 0.08799, 0.8984, 0.08366, 0.9111, 0.08154, 0.8971, 0.08749, 0.8877, 0.09178, 0.9014, 0.08724, 0.9243, 0.08366, 0.9111, 0.08799, 0.8984, 0.3764, 0.5363, 0.3581, 0.5506, 0.3485, 0.5299, 0.3622, 0.5241, 0.331, 0.5407, 0.3285, 0.5287, 0.3423, 0.5194, 0.3485, 0.5299, 0.3423, 0.5194, 0.3424, 0.5107, 0.3503, 0.5038, 0.352, 0.5153, 0.07125, 0.571, 0.07555, 0.5954, 0.06787, 0.5818, 0.06784, 0.5712, 0.4159, 0.6711, 0.4239, 0.6723, 0.4227, 0.6756, 0.07555, 0.5954, 0.07125, 0.571, 0.08821, 0.5754, 0.09314, 0.5844, 0.1005, 0.59, 0.08819, 0.5967, 0.07555, 0.5954, 0.09314, 0.5844, 0.352, 0.5153, 0.3503, 0.5038, 0.357, 0.5032, 0.3619, 0.5111, 0.3622, 0.5241, 0.3619, 0.5111, 0.3764, 0.5363, 0.3622, 0.5241, 0.352, 0.5153, 0.3619, 0.5111, 0.08821, 0.5754, 0.07125, 0.571, 0.087, 0.5689, 0.3485, 0.5299, 0.3581, 0.5506, 0.3509, 0.5649, 0.331, 0.5407, 0.3485, 0.5299, 0.3423, 0.5194, 0.352, 0.5153, 0.3622, 0.5241, 0.07555, 0.5954, 0.07395, 0.6176, 0.06671, 0.5906, 0.06787, 0.5818, 0.08819, 0.5967, 0.09795, 0.6133, 0.07395, 0.6176, 0.07555, 0.5954, 0.09795, 0.6133, 0.08819, 0.5967, 0.1005, 0.59, 0.1057, 0.6063, 0.3188, 0.5314, 0.3285, 0.5287, 0.331, 0.5407, 0.3223, 0.5453, 0.3223, 0.5453, 0.331, 0.5407, 0.3509, 0.5649, 0.3451, 0.5689, 0.3817, 0.5504, 0.3509, 0.5649, 0.3581, 0.5506, 0.3764, 0.5363, 0.3916, 0.5678, 0.3664, 0.5793, 0.3509, 0.5649, 0.3817, 0.5504, 0.3664, 0.5793, 0.3459, 0.5897, 0.3451, 0.5689, 0.3509, 0.5649, 0.3967, 0.5817, 0.3664, 0.5793, 0.3916, 0.5678, 0.3961, 0.5752, 0.3996, 0.609, 0.3739, 0.6214, 0.3664, 0.5793, 0.3967, 0.5817, 0.6043, 0.2335, 0.6084, 0.2359, 0.6088, 0.2538, 0.6068, 0.2623, 0.3459, 0.5897, 0.3664, 0.5793, 0.3739, 0.6214, 0.3188, 0.6289, 0.6088, 0.2538, 0.6084, 0.2359, 0.6124, 0.2359, 0.6124, 0.2528, 0.1039, 0.4618, 0.1199, 0.4487, 0.1358, 0.4601, 0.1407, 0.3983, 0.1053, 0.366, 0.1365, 0.3794, 0.1426, 0.3902, 0.1732, 0.9496, 0.1544, 0.9074, 0.1791, 0.9284, 0.1813, 0.9494, 0.1365, 0.3794, 0.1226, 0.36, 0.1245, 0.3553, 0.1375, 0.3698, 0.1226, 0.36, 0.1365, 0.3794, 0.1053, 0.366, 0.1075, 0.362, 0.1639, 0.9676, 0.1536, 0.9604, 0.1646, 0.9526, 0.1732, 0.9496, 0.1365, 0.3794, 0.1375, 0.3698, 0.1426, 0.3902, 0.1536, 0.9604, 0.1639, 0.9676, 0.1543, 0.9841, 0.1348, 0.9644, 0.1348, 0.9644, 0.1296, 0.9949, 0.1013, 0.9927, 0.1, 0.9661, 0.1013, 0.9927, 0.09824, 0.989, 0.1, 0.9661, 0.08701, 0.9903, 0.08166, 0.9874, 0.09824, 0.989, 0.1075, 0.333, 0.1153, 0.344, 0.1034, 0.357, 0.1004, 0.3497, 0.1075, 0.333, 0.1004, 0.3497, 0.1019, 0.3362, 0.1075, 0.362, 0.1034, 0.357, 0.1153, 0.344, 0.1226, 0.36, 0.1034, 0.357, 0.1075, 0.362, 0.1053, 0.366, 0.1226, 0.36, 0.1153, 0.344, 0.1245, 0.3553, 0.1543, 0.9841, 0.1424, 0.9918, 0.1296, 0.9949, 0.1348, 0.9644, 0.1646, 0.9526, 0.1536, 0.9604, 0.1348, 0.9644, 0.1374, 0.9495, 0.1374, 0.9495, 0.1348, 0.9644, 0.1, 0.9661, 0.1166, 0.9518, 0.1166, 0.9518, 0.1, 0.9661, 0.09082, 0.9486, 0.1076, 0.9376, 0.1, 0.9661, 0.07335, 0.9692, 0.07752, 0.9448, 0.09082, 0.9486, 0.3405, 0.8075, 0.3436, 0.8132, 0.3402, 0.8214, 0.3182, 0.8337, 0.08724, 0.9243, 0.1076, 0.9376, 0.09082, 0.9486, 0.08484, 0.9439, 0.1076, 0.9376, 0.1281, 0.9295, 0.1374, 0.9495, 0.1166, 0.9518, 0.1281, 0.9295, 0.1544, 0.9074, 0.1646, 0.9526, 0.1374, 0.9495, 0.1732, 0.9496, 0.1646, 0.9526, 0.1544, 0.9074, 0.09178, 0.9014, 0.1274, 0.8985, 0.1076, 0.9376, 0.08724, 0.9243, 0.1076, 0.9376, 0.1274, 0.8985, 0.1281, 0.9295, 0.1274, 0.8985, 0.1509, 0.8937, 0.1544, 0.9074, 0.1281, 0.9295, 0.09178, 0.9014, 0.1327, 0.8777, 0.1509, 0.8937, 0.1274, 0.8985, 0.08724, 0.9243, 0.07335, 0.9197, 0.08366, 0.9111, 0.08366, 0.9111, 0.07335, 0.9197, 0.08154, 0.8971])
me_rock_medium_3.materials.append(mat_rocks)
me_rock_medium_3.use_remesh_preserve_volume = False
me_rock_medium_3.use_remesh_preserve_attributes = False
me_rock_medium_3.use_mirror_vertex_groups = False
me_rock_medium_3.update()
me_rock_medium_3.normals_split_custom_set([tuple(v) for v in zip(*[iter([0.3572, 0.1288, -0.9251, 0.3482, 0.1033, -0.9317, 0.4424, -0.07215, -0.8939, 0.4207, -0.182, -0.8888, 0.3482, 0.1033, -0.9317, 0.2424, 0.3012, -0.9223, 0.4636, 0.3198, -0.8263, 0.4424, -0.07215, -0.8939, 0.4424, -0.07215, -0.8939, 0.4636, 0.3198, -0.8263, 0.4704, -0.07066, -0.8796, 0.4921, -0.1253, -0.8615, 0.2424, 0.3012, -0.9223, 0.1708, 0.6246, -0.762, 0.3996, 0.5982, -0.6946, 0.4636, 0.3198, -0.8263, 0.3996, 0.5982, -0.6946, 0.5413, 0.6378, -0.5479, 0.704, 0.4331, -0.5628, 0.4636, 0.3198, -0.8263, 0.9823, -0.000785, -0.1874, 0.9844, 0.1751, 0.01613, 0.9967, -0.01477, 0.07985, 0.9911, -0.127, -0.0409, 0.5413, 0.6378, -0.5479, 0.7295, 0.4072, -0.5495, 0.7295, 0.4072, -0.5495, 0.704, 0.4331, -0.5628, 0.962, 0.2628, 0.0741, 0.8603, 0.4642, 0.2105, 0.966, 0.1188, 0.2294, 0.9844, 0.1751, 0.01613, 0.9844, 0.1751, 0.01613, 0.966, 0.1188, 0.2294, 0.9967, -0.01477, 0.07985, 0.8603, 0.4642, 0.2105, 0.9356, 0.3189, 0.1516, 0.9457, 0.2846, 0.1573, 0.966, 0.1188, 0.2294, 0.9678, -0.2449, 0.05731, 0.9275, -0.2934, 0.2317, 0.8737, -0.3925, 0.2874, 0.8967, -0.3542, 0.2653, 0.9275, -0.2934, 0.2317, 0.9967, -0.01477, 0.07985, 0.966, 0.1188, 0.2294, 0.9323, -0.2416, 0.2693, 0.944, -0.1046, 0.3129, 0.931, -0.185, 0.3146, 0.9323, -0.2416, 0.2693, 0.966, 0.1188, 0.2294, 0.9356, 0.3189, 0.1516, 0.8603, 0.4642, 0.2105, 0.7078, 0.665, 0.2384, 0.7078, 0.665, 0.2384, 0.3975, 0.7561, -0.52, 0.5413, 0.6378, -0.5479, 0.3996, 0.5982, -0.6946, 0.383, 0.7617, -0.5227, 0.1104, 0.6165, -0.7796, 0.05383, 0.6628, -0.7469, 0.1708, 0.6246, -0.762, 0.2424, 0.3012, -0.9223, 0.3492, 0.1025, -0.9314, 0.3447, 0.09997, -0.9334, 0.2424, 0.3012, -0.9223, 0.3482, 0.1033, -0.9317, 0.356, 0.1063, -0.9284, 0.3492, 0.1025, -0.9314, 0.3482, 0.1033, -0.9317, 0.3572, 0.1288, -0.9251, 0.383, 0.7617, -0.5227, 0.3996, 0.5982, -0.6946, 0.1708, 0.6246, -0.762, 0.3829, 0.7589, -0.5267, 0.3463, 0.7746, -0.5291, 0.3463, 0.7746, -0.5291, 0.359, 0.7694, -0.5284, 0.9697, 0.2401, 0.04604, 0.9685, 0.247, 0.03252, 0.9356, 0.3189, 0.1516, 0.9684, 0.2444, 0.05006, 0.9686, 0.2471, 0.0268, 0.9685, 0.247, 0.03252, 0.9596, 0.2799, 0.02761, 0.9733, 0.2276, 0.02978, 0.9457, 0.2846, 0.1573, 0.9356, 0.3189, 0.1516, 0.9685, 0.247, 0.03252, 0.9686, 0.2471, 0.0268, 0.9719, 0.2322, 0.03868, 0.9596, 0.2799, 0.02761, 0.9685, 0.247, 0.03252, 0.9697, 0.2401, 0.04604, 0.383, 0.7617, -0.5227, 0.3829, 0.7589, -0.5267, 0.359, 0.7694, -0.5284, 0.3975, 0.7561, -0.52, 0.3701, 0.6728, 0.6406, 0.4085, 0.5678, 0.7147, 0.422, 0.522, 0.7412, 0.3701, 0.6728, 0.6406, 0.9889, 0.1478, 0.01713, 0.9686, 0.2471, 0.0268, 0.9733, 0.2276, 0.02978, 0.9863, 0.1634, 0.02383, 0.6908, 0.6301, -0.3547, 0.5432, 0.7582, -0.3607, 0.5432, 0.7582, -0.3607, 0.6926, 0.6281, -0.3545, 0.422, 0.522, 0.7412, 0.4085, 0.5678, 0.7147, 0.4505, 0.4003, 0.798, 0.4505, 0.4003, 0.798, 0.9863, 0.1634, 0.02383, 0.9898, 0.1403, -0.02522, 0.991, 0.1337, -0.007851, 0.9889, 0.1478, 0.01713, 0.9898, 0.1403, -0.02522, 0.9778, 0.1742, -0.1162, 0.991, 0.1337, -0.007851, 0.9979, 0.01669, -0.06286, 0.9988, 0.03204, -0.03682, 0.9971, 0.07439, -0.01801, 0.9982, 0.02528, -0.05369, 0.6893, -0.4421, 0.5739, 0.6761, -0.4577, 0.5775, 0.6922, -0.5943, 0.4094, 0.6893, -0.4421, 0.5739, 0.6922, -0.5943, 0.4094, 0.6761, -0.4577, 0.5775, 0.497, -0.5826, 0.643, 0.53, -0.6879, 0.4959, 0.497, -0.5826, 0.643, 0.6761, -0.4577, 0.5775, 0.6741, -0.4503, 0.5856, 0.5453, -0.5065, 0.6679, 0.9971, 0.07439, -0.01801, 0.9958, 0.08876, -0.02189, 0.9982, 0.02528, -0.05369, 0.994, 0.1057, -0.02846, 0.9958, 0.08876, -0.02189, 0.9971, 0.07439, -0.01801, 0.9944, 0.1027, -0.02675, 0.8589, 0.4224, -0.2897, 0.6908, 0.6301, -0.3547, 0.6926, 0.6281, -0.3545, 0.9518, 0.2644, -0.1554, 0.9518, 0.2644, -0.1554, 0.964, 0.2461, -0.1004, 0.9048, 0.3783, -0.1954, 0.8589, 0.4224, -0.2897, 0.964, 0.2461, -0.1004, 0.9647, 0.257, -0.05815, 0.897, 0.4178, -0.1443, 0.9048, 0.3783, -0.1954, 0.8737, -0.3925, 0.2874, 0.9275, -0.2934, 0.2317, 0.9323, -0.2416, 0.2693, 0.931, -0.185, 0.3146, 0.9911, -0.127, -0.0409, 0.9967, -0.01477, 0.07985, 0.9275, -0.2934, 0.2317, 0.9678, -0.2449, 0.05731, 0.9971, 0.07439, -0.01801, 0.997, 0.07637, -0.01569, 0.9518, 0.2644, -0.1554, 0.9944, 0.1027, -0.02675, 0.997, 0.07637, -0.01569, 0.9967, 0.08099, -0.005485, 0.964, 0.2461, -0.1004, 0.9518, 0.2644, -0.1554, 0.9967, 0.08099, -0.005485, 0.9979, 0.0626, 0.01571, 0.9647, 0.257, -0.05815, 0.964, 0.2461, -0.1004, 0.997, 0.07637, -0.01569, 0.9971, 0.07439, -0.01801, 0.9988, 0.03204, -0.03682, 0.9987, 0.0499, -0.005413, 0.997, 0.07637, -0.01569, 0.9987, 0.0499, -0.005413, 0.9991, 0.04204, -0.001527, 0.9967, 0.08099, -0.005485, 0.9991, 0.04204, -0.001527, 0.9999, 0.01535, -0.006922, 0.9979, 0.0626, 0.01571, 0.9967, 0.08099, -0.005485, 0.9999, 0.01535, -0.006922, 0.9994, -0.01342, -0.03118, 0.9999, 0.0152, -0.0001273, 0.9979, 0.0626, 0.01571, 0.9999, 0.0152, -0.0001273, 0.996, 0.06849, 0.05778, 0.9647, 0.257, -0.05815, 0.9979, 0.0626, 0.01571, 0.8802, 0.4502, -0.1501, 0.8802, 0.4502, -0.1501, 0.897, 0.4178, -0.1443, 0.9647, 0.257, -0.05815, 0.9943, -0.02476, -0.1036, 0.9775, -0.05763, -0.2027, 0.9678, -0.2449, 0.05731, 0.9943, -0.02476, -0.1036, 0.9911, -0.127, -0.0409, 0.9678, -0.2449, 0.05731, 0.9775, -0.05763, -0.2027, 0.9911, -0.127, -0.0409, 0.9775, -0.05763, -0.2027, 0.9473, -0.06863, -0.3129, 0.9823, -0.000785, -0.1874, 0.6148, -0.2341, -0.7531, 0.5699, -0.2388, -0.7862, 0.4921, -0.1253, -0.8615, 0.4704, -0.07066, -0.8796, 0.4424, -0.07215, -0.8939, 0.4921, -0.1253, -0.8615, 0.5699, -0.2388, -0.7862, 0.5762, -0.2458, -0.7795, 0.5762, -0.2458, -0.7795, 0.4847, -0.3795, -0.7881, 0.4207, -0.182, -0.8888, 0.4424, -0.07215, -0.8939, 0.3962, -0.5307, -0.7493, 0.3908, -0.5248, -0.7562, 0.5098, -0.2578, -0.8208, 0.5073, -0.2322, -0.8299, 0.5737, -0.1453, -0.8061, 0.5073, -0.2322, -0.8299, 0.5098, -0.2578, -0.8208, 0.5685, -0.2284, -0.7904, 0.6148, -0.2341, -0.7531, 0.5737, -0.1453, -0.8061, 0.5685, -0.2284, -0.7904, 0.5699, -0.2388, -0.7862, 0.5762, -0.2458, -0.7795, 0.5699, -0.2388, -0.7862, 0.5685, -0.2284, -0.7904, 0.5689, -0.3054, -0.7636, 0.5689, -0.3054, -0.7636, 0.5685, -0.2284, -0.7904, 0.5098, -0.2578, -0.8208, 0.5278, -0.3567, -0.7708, 0.5278, -0.3567, -0.7708, 0.5098, -0.2578, -0.8208, 0.3908, -0.5248, -0.7562, 0.1986, -0.5072, -0.8386, 0.1986, -0.5072, -0.8386, 0.5633, -0.3855, -0.7308, 0.5278, -0.3567, -0.7708, 0.5633, -0.3855, -0.7308, 0.4847, -0.3795, -0.7881, 0.5689, -0.3054, -0.7636, 0.5278, -0.3567, -0.7708, 0.4847, -0.3795, -0.7881, 0.5762, -0.2458, -0.7795, 0.5689, -0.3054, -0.7636, 0.4847, -0.3795, -0.7881, 0.1481, -0.5314, -0.834, 0.1508, -0.5284, -0.8355, 0.4207, -0.182, -0.8888, 0.1081, -0.5771, -0.8095, 0.1508, -0.5284, -0.8355, 0.1481, -0.5314, -0.834, 0.1081, -0.5771, -0.8095, 0.1094, -0.8923, -0.438, 0.01026, -0.8519, -0.5235, 0.01026, -0.8519, -0.5235, 0.1573, -0.9059, -0.3931, 0.1573, -0.9059, -0.3931, 0.2384, -0.9199, -0.3113, 0.2384, -0.9199, -0.3113, 0.1094, -0.8923, -0.438, -0.1938, -0.3663, -0.9101, -0.1688, -0.4016, -0.9001, 0.1986, -0.5072, -0.8386, 0.03844, -0.5479, -0.8357, -0.2239, -0.3222, -0.9198, -0.1938, -0.3663, -0.9101, 0.03844, -0.5479, -0.8357, -0.2239, -0.3222, -0.9198, 0.03844, -0.5479, -0.8357, 0.2786, -0.6873, -0.6708, 0.3678, -0.6035, -0.7075, 0.2966, -0.6405, -0.7084, 0.3161, -0.6716, -0.6701, 0.2922, -0.6896, -0.6626, 0.3908, -0.5248, -0.7562, 0.3962, -0.5307, -0.7493, 0.2922, -0.6896, -0.6626, 0.2786, -0.6873, -0.6708, 0.03844, -0.5479, -0.8357, 0.1986, -0.5072, -0.8386, 0.2922, -0.6896, -0.6626, 0.1986, -0.5072, -0.8386, 0.3908, -0.5248, -0.7562, 0.01922, -0.4832, -0.8753, -0.09303, -0.4957, -0.8635, 0.1004, -0.4887, -0.8667, 0.09126, -0.4911, -0.8663, 0.1004, -0.4887, -0.8667, 0.07865, -0.5169, -0.8524, 0.0684, -0.406, -0.9113, 0.09126, -0.4911, -0.8663, 0.09126, -0.4911, -0.8663, 0.0684, -0.406, -0.9113, 0.06183, -0.3374, -0.9393, 0.9545, -0.004049, -0.298, 0.9545, -0.004049, -0.298, 0.9406, 0.1717, -0.2929, 0.9773, 0.04947, -0.206, 0.6152, 0.1459, -0.7748, 0.6152, 0.1459, -0.7748, 0.6152, 0.1459, -0.7748, 0.6152, 0.1459, -0.7748, 0.01318, 0.5119, -0.8589, 0.01318, 0.5119, -0.8589, -0.2493, 0.4619, -0.8512, -0.06735, 0.7042, -0.7068, -0.2493, 0.4619, -0.8512, -0.4739, 0.3898, -0.7896, -0.4661, 0.3928, -0.7928, -0.2287, 0.611, -0.7579, -0.4838, 0.3916, -0.7827, -0.4164, 0.4508, -0.7896, -0.4859, 0.3896, -0.7824, -0.2287, 0.611, -0.7579, -0.06735, 0.7042, -0.7068, -0.2493, 0.4619, -0.8512, -0.2287, 0.611, -0.7579, -0.1441, 0.8263, -0.5444, -0.1251, 0.8273, -0.5476, -0.1441, 0.8263, -0.5444, -0.2287, 0.611, -0.7579, -0.1604, 0.8265, -0.5396, -0.1156, 0.8881, -0.445, -0.1604, 0.8265, -0.5396, -0.18, 0.8238, -0.5376, -0.3213, 0.8945, -0.3107, -0.1156, 0.8881, -0.445, -0.5854, 0.8084, -0.06106, -0.5854, 0.8084, -0.06106, -0.5926, 0.8011, -0.08439, -0.3213, 0.8945, -0.3107, -0.5926, 0.8011, -0.08439, -0.6007, 0.7916, -0.1123, -0.3855, 0.9026, -0.1915, -0.3213, 0.8945, -0.3107, -0.3855, 0.9026, -0.1915, -0.02548, 0.9583, -0.2847, -0.1156, 0.8881, -0.445, -0.3213, 0.8945, -0.3107, 0.0667, 0.9748, 0.2128, 0.0667, 0.9748, 0.2128, 0.01376, 0.9699, 0.2432, 0.005894, 0.9688, 0.2476, 0.9254, 0.3573, 0.1265, 0.9074, 0.42, -0.01206, 0.9199, 0.3918, -0.01392, 0.9199, 0.3918, -0.01392, 0.01376, 0.9699, 0.2432, -0.04768, 0.9596, 0.2772, -0.04768, 0.9596, 0.2772, 0.005894, 0.9688, 0.2476, 0.9254, 0.3573, 0.1265, 0.7897, 0.4849, 0.3758, 0.7879, 0.4694, 0.3985, 0.8499, 0.4144, 0.3255, 0.9254, 0.3573, 0.1265, 0.8499, 0.4144, 0.3255, 0.9667, 0.2437, 0.07833, 0.9234, 0.383, 0.02412, 0.9234, 0.383, 0.02412, 0.9074, 0.42, -0.01206, 0.9254, 0.3573, 0.1265, 0.002007, 0.9977, 0.06705, 0.03077, 0.9969, 0.07202, 0.01402, 0.9972, 0.07377, 0.001402, 0.9977, 0.06777, 0.03077, 0.9969, 0.07202, 0.1045, 0.9925, 0.06408, 0.01402, 0.9972, 0.07377, 0.8693, 0.3842, -0.3109, 0.953, 0.2274, -0.2, 0.8534, 0.4011, -0.333, 0.8522, 0.4031, -0.3335, 0.953, 0.2274, -0.2, 0.9406, 0.1717, -0.2929, 0.8578, 0.3933, -0.331, 0.8534, 0.4011, -0.333, 0.8693, 0.3842, -0.3109, 0.9362, 0.2928, -0.1945, 0.953, 0.2274, -0.2, 0.9406, 0.1717, -0.2929, 0.953, 0.2274, -0.2, 0.9913, 0.1142, -0.06601, 0.9773, 0.04947, -0.206, 0.7687, 0.3114, 0.5587, 0.7849, 0.2832, 0.5511, 0.7758, 0.2993, 0.5555, 0.7687, 0.3114, 0.5587, 0.953, 0.2274, -0.2, 0.9362, 0.2928, -0.1945, 0.9901, 0.1404, -0.001935, 0.9913, 0.1142, -0.06601, 0.7849, 0.2832, 0.5511, 0.7919, 0.2704, 0.5475, 0.7758, 0.2993, 0.5555, 0.181, 0.824, 0.5369, 0.3051, 0.8457, 0.4378, 0.0976, 0.6135, 0.7836, 0.1119, 0.6422, 0.7583, 0.3051, 0.8457, 0.4378, 0.3555, 0.8215, 0.4457, 0.6599, 0.7067, 0.255, 0.5835, 0.8066, 0.09502, 0.3555, 0.8215, 0.4457, 0.346, 0.7132, 0.6095, 0.4715, 0.6454, 0.6009, 0.6599, 0.7067, 0.255, 0.346, 0.7132, 0.6095, 0.1826, 0.6515, 0.7363, 0.4034, 0.6327, 0.6611, 0.4715, 0.6454, 0.6009, 0.1826, 0.6515, 0.7363, 0.2195, 0.6191, 0.7541, 0.3962, 0.6405, 0.6579, 0.4034, 0.6327, 0.6611, 0.2195, 0.6191, 0.7541, 0.2727, 0.4861, 0.8303, 0.3942, 0.644, 0.6556, 0.3962, 0.6405, 0.6579, 0.2727, 0.4861, 0.8303, 0.3178, 0.2242, 0.9213, 0.333, 0.1901, 0.9236, 0.333, 0.1901, 0.9236, 0.2727, 0.4861, 0.8303, 0.2046, 0.3816, 0.9014, 0.314, 0.2325, 0.9205, 0.3178, 0.2242, 0.9213, 0.3883, -0.5525, 0.7375, 0.6007, -0.5391, 0.5904, 0.497, -0.5826, 0.643, 0.5453, -0.5065, 0.6679, 0.6007, -0.5391, 0.5904, 0.4349, -0.7075, 0.557, 0.53, -0.6879, 0.4959, 0.497, -0.5826, 0.643, 0.5116, -0.7729, 0.3754, 0.6664, -0.7284, 0.1595, 0.6922, -0.5943, 0.4094, 0.53, -0.6879, 0.4959, 0.6664, -0.7284, 0.1595, 0.6944, -0.7072, 0.133, 0.6873, -0.7028, 0.1836, 0.6922, -0.5943, 0.4094, 0.6851, -0.7193, 0.1154, 0.6944, -0.7072, 0.133, 0.6664, -0.7284, 0.1595, 0.659, -0.7427, 0.1192, 0.659, -0.7427, 0.1192, 0.6451, -0.7545, 0.1207, 0.6664, -0.736, 0.1188, 0.6851, -0.7193, 0.1154, 0.6664, -0.736, 0.1188, 0.6451, -0.7545, 0.1207, 0.6414, -0.7582, 0.1175, 0.6533, -0.7489, 0.1112, 0.6414, -0.7582, 0.1175, 0.6546, -0.7483, 0.1076, 0.6533, -0.7489, 0.1112, 0.3594, -0.9196, 0.1587, 0.6451, -0.7545, 0.1207, 0.659, -0.7427, 0.1192, 0.3779, -0.913, 0.1538, 0.6414, -0.7582, 0.1175, 0.6451, -0.7545, 0.1207, 0.3594, -0.9196, 0.1587, 0.3932, -0.8822, 0.2591, 0.659, -0.7427, 0.1192, 0.6664, -0.7284, 0.1595, 0.5116, -0.7729, 0.3754, 0.4349, -0.7075, 0.557, 0.2727, -0.9055, 0.3251, 0.5116, -0.7729, 0.3754, 0.53, -0.6879, 0.4959, 0.2727, -0.9055, 0.3251, 0.3932, -0.8822, 0.2591, 0.5116, -0.7729, 0.3754, 0.3678, -0.6035, -0.7075, 0.5201, -0.4897, -0.6997, 0.5201, -0.4897, -0.6997, 0.4268, -0.5209, -0.7393, 0.2966, -0.6405, -0.7084, 0.3678, -0.6035, -0.7075, 0.4268, -0.5209, -0.7393, 0.9584, -0.2607, 0.1158, 0.9628, -0.2433, 0.118, 0.9446, -0.3094, 0.1096, 0.9446, -0.3094, 0.1096, 0.9757, -0.1781, 0.1276, 0.9776, -0.1657, 0.1302, 0.9628, -0.2433, 0.118, 0.9584, -0.2607, 0.1158, 0.3779, -0.913, 0.1538, 0.659, -0.7427, 0.1192, 0.3932, -0.8822, 0.2591, 0.135, -0.9775, 0.1619, 0.1133, -0.9806, 0.1598, 0.3932, -0.8822, 0.2591, 0.2727, -0.9055, 0.3251, 0.98, -0.1469, 0.134, 0.98, -0.1469, 0.134, 0.9776, -0.1657, 0.1302, 0.9757, -0.1781, 0.1276, 0.1133, -0.9806, 0.1598, 0.09111, -0.9805, 0.1739, 0.3779, -0.913, 0.1538, 0.3932, -0.8822, 0.2591, 0.3594, -0.9196, 0.1587, 0.3779, -0.913, 0.1538, 0.09111, -0.9805, 0.1739, 0.08824, -0.9804, 0.1763, 0.7217, -0.5149, 0.4626, 0.7217, -0.5149, 0.4626, 0.2175, -0.9226, 0.3186, 0.3795, -0.8192, 0.4299, 0.2175, -0.9226, 0.3186, 0.135, -0.9775, 0.1619, 0.2727, -0.9055, 0.3251, 0.2766, -0.869, 0.4103, 0.4349, -0.7075, 0.557, 0.6007, -0.5391, 0.5904, 0.6296, -0.5576, 0.5409, 0.5703, -0.6597, 0.4895, 0.2766, -0.869, 0.4103, 0.2727, -0.9055, 0.3251, 0.4349, -0.7075, 0.557, 0.5703, -0.6597, 0.4895, 0.2175, -0.9226, 0.3186, 0.08022, -0.9632, 0.2566, 0.3795, -0.8192, 0.4299, 0.08022, -0.9632, 0.2566, 0.06585, -0.9548, 0.2898, 0.06453, -0.9562, 0.2854, 0.3795, -0.8192, 0.4299, 0.06585, -0.9548, 0.2898, 0.1018, -0.9515, 0.2902, 0.1022, -0.9514, 0.2904, 0.06453, -0.9562, 0.2854, 0.1018, -0.9515, 0.2902, 0.1843, -0.9425, 0.279, 0.1629, -0.9421, 0.2931, 0.1022, -0.9514, 0.2904, 0.1843, -0.9425, 0.279, 0.1948, -0.9446, 0.2643, 0.1685, -0.943, 0.2869, 0.1629, -0.9421, 0.2931, 0.1948, -0.9446, 0.2643, 0.1417, -0.9461, 0.2914, 0.1685, -0.943, 0.2869, 0.8047, 0.4696, 0.3631, 0.8069, 0.482, 0.3416, 0.7026, 0.4835, 0.5221, 0.8501, 0.426, 0.3095, 0.7888, 0.593, -0.1616, 0.7888, 0.593, -0.1616, 0.7888, 0.593, -0.1616, 0.1494, 0.8846, 0.4418, 0.3555, 0.8215, 0.4457, 0.3051, 0.8457, 0.4378, 0.181, 0.824, 0.5369, 0.306, 0.928, 0.2126, 0.1494, 0.8846, 0.4418, 0.181, 0.824, 0.5369, 0.306, 0.928, 0.2126, 0.1257, 0.6692, 0.7324, 0.181, 0.824, 0.5369, 0.1119, 0.6422, 0.7583, 0.1257, 0.6692, 0.7324, 0.009316, 0.9982, 0.05844, 0.002007, 0.9977, 0.06705, 0.001402, 0.9977, 0.06777, 0.009316, 0.9982, 0.05844, -0.06735, 0.7042, -0.7068, -0.2287, 0.611, -0.7579, -0.1251, 0.8273, -0.5476, -0.1223, 0.8288, -0.5461, 0.8894, 0.3791, 0.2556, 0.8501, 0.426, 0.3095, 0.7026, 0.4835, 0.5221, 0.8785, 0.4038, 0.2553, 0.8224, 0.3245, 0.4672, 0.8499, 0.4144, 0.3255, 0.8277, 0.4178, 0.3746, 0.8561, 0.3324, 0.3956, 0.7879, 0.4694, 0.3985, 0.796, 0.4596, 0.3939, 0.8277, 0.4178, 0.3746, 0.8499, 0.4144, 0.3255, 0.8561, 0.3324, 0.3956, 0.8441, 0.2734, 0.4612, 0.814, 0.2382, 0.5298, 0.8224, 0.3245, 0.4672, 0.004369, 0.6653, 0.7465, 0.346, 0.7132, 0.6095, 0.3555, 0.8215, 0.4457, 0.1494, 0.8846, 0.4418, 0.0641, 0.5764, 0.8147, 0.04381, 0.5507, 0.8335, 0.03693, 0.5419, 0.8396, 0.0641, 0.5764, 0.8147, 0.04381, 0.5507, 0.8335, -0.001942, 0.574, 0.8189, -0.002691, 0.5761, 0.8174, 0.03693, 0.5419, 0.8396, 0.06096, 0.6577, 0.7508, 0.2594, 0.6047, 0.753, 0.3153, 0.5597, 0.7664, 0.06706, 0.6589, 0.7492, 0.2594, 0.6047, 0.753, 0.738, 0.541, 0.4033, 0.7026, 0.4835, 0.5221, 0.3153, 0.5597, 0.7664, 0.8894, 0.3791, 0.2556, 0.8909, 0.3783, 0.2513, 0.8441, 0.2734, 0.4612, 0.8561, 0.3324, 0.3956, 0.8785, 0.4038, 0.2553, 0.9102, 0.3595, 0.2055, 0.8909, 0.3783, 0.2513, 0.8894, 0.3791, 0.2556, -0.001942, 0.574, 0.8189, 0.06096, 0.6577, 0.7508, 0.06706, 0.6589, 0.7492, -0.002691, 0.5761, 0.8174, 0.8561, 0.3324, 0.3956, 0.8277, 0.4178, 0.3746, 0.8501, 0.426, 0.3095, 0.8894, 0.3791, 0.2556, 0.796, 0.4596, 0.3939, 0.8047, 0.4696, 0.3631, 0.8501, 0.426, 0.3095, 0.8277, 0.4178, 0.3746, -0.06774, 0.6466, 0.7598, 0.1826, 0.6515, 0.7363, 0.346, 0.7132, 0.6095, -0.05146, 0.6233, 0.7803, -0.05146, 0.6233, 0.7803, 0.346, 0.7132, 0.6095, 0.004369, 0.6653, 0.7465, 0.8785, 0.4038, 0.2553, 0.8865, 0.4113, 0.2121, 0.9786, 0.2026, 0.03618, 0.9102, 0.3595, 0.2055, 0.8865, 0.4113, 0.2121, 0.8785, 0.4038, 0.2553, 0.7026, 0.4835, 0.5221, 0.738, 0.541, 0.4033, -0.02898, 0.714, 0.6995, 0.01997, 0.637, 0.7706, 0.1826, 0.6515, 0.7363, -0.06774, 0.6466, 0.7598, 0.7757, 0.5839, 0.2395, 0.7827, 0.5766, 0.2344, 0.7917, 0.57, 0.2198, 0.738, 0.541, 0.4033, 0.1121, 0.66, 0.7428, 0.008679, 0.6657, 0.7462, -0.002846, 0.6473, 0.7622, 0.2881, 0.6725, 0.6817, 0.9832, 0.1571, -0.0931, 0.9847, 0.1504, -0.08766, 0.9874, 0.1528, -0.04192, 0.08363, 0.7247, 0.684, 0.06835, 0.6911, 0.7195, 0.01997, 0.637, 0.7706, -0.02898, 0.714, 0.6995, 0.8865, 0.4113, 0.2121, 0.9832, 0.1571, -0.0931, 0.9874, 0.1528, -0.04192, 0.9786, 0.2026, 0.03618, 0.01997, 0.637, 0.7706, 0.06075, 0.5679, 0.8209, 0.2195, 0.6191, 0.7541, 0.1826, 0.6515, 0.7363, 0.06075, 0.5679, 0.8209, 0.2046, 0.3816, 0.9014, 0.2727, 0.4861, 0.8303, 0.2195, 0.6191, 0.7541, 0.09558, 0.5727, 0.8142, 0.06581, 0.5703, 0.8188, 0.06835, 0.6911, 0.7195, 0.08363, 0.7247, 0.684, 0.06581, 0.5703, 0.8188, 0.06075, 0.5679, 0.8209, 0.01997, 0.637, 0.7706, 0.06835, 0.6911, 0.7195, 0.09558, 0.5727, 0.8142, 0.07648, 0.5583, 0.8261, 0.06075, 0.5679, 0.8209, 0.06581, 0.5703, 0.8188, 0.9832, 0.1571, -0.0931, 0.9782, 0.1828, -0.0989, 0.9503, 0.2955, -0.09785, 0.9847, 0.1504, -0.08766, 0.9503, 0.2955, -0.09785, 0.9782, 0.1828, -0.0989, 0.9773, 0.1926, -0.08769, 0.9773, 0.1926, -0.08769, 0.9503, 0.2955, -0.09785, 0.8711, 0.4758, -0.1216, 0.9039, 0.4248, -0.05053, 0.911, 0.4031, -0.08727, 0.8711, 0.4758, -0.1216, 0.9168, 0.399, -0.01626, 0.9168, 0.399, -0.01626, 0.9039, 0.4248, -0.05053, 0.7334, 0.5685, 0.3727, 0.7298, 0.4439, 0.52, 0.7352, 0.5165, 0.439, 0.7334, 0.5685, 0.3727, 0.911, 0.4031, -0.08727, 0.9847, 0.1504, -0.08766, 0.9503, 0.2955, -0.09785, 0.06075, 0.5679, 0.8209, 0.07648, 0.5583, 0.8261, 0.2046, 0.3816, 0.9014, 0.7298, 0.4439, 0.52, 0.7422, 0.3552, 0.5683, 0.7615, 0.3071, 0.5708, 0.7352, 0.5165, 0.439, 0.7422, 0.3552, 0.5683, 0.8137, 0.1275, 0.5671, 0.7615, 0.3071, 0.5708, 0.7871, 0.5666, 0.2438, 0.7824, 0.5732, 0.2435, 0.7754, 0.5828, 0.243, 0.7871, 0.5666, 0.2438, 0.7824, 0.5732, 0.2435, 0.7827, 0.5766, 0.2344, 0.7757, 0.5839, 0.2395, 0.7754, 0.5828, 0.243, -0.7317, 0.5755, 0.3652, -0.7601, 0.5531, 0.3412, -0.7601, 0.5531, 0.3412, -0.7551, 0.5594, 0.3419, -0.7317, 0.5755, 0.3652, -0.7551, 0.5594, 0.3419, -0.749, 0.567, 0.3429, -0.7689, 0.5021, 0.3958, -0.9813, 0.1406, -0.1316, -0.9948, 0.09882, -0.02495, -0.9478, 0.3189, 0.008026, -0.9478, 0.3189, 0.008026, -0.9948, 0.09882, -0.02495, -0.9818, 0.06845, -0.1769, -0.9834, 0.06973, -0.1675, -0.9945, 0.02226, -0.1025, -0.9833, 0.08058, -0.1629, -0.9795, 0.1055, -0.1718, -0.9745, 0.132, -0.1812, -0.9745, 0.132, -0.1812, -0.3975, -0.4965, -0.7717, -0.09303, -0.4957, -0.8635, 0.01922, -0.4832, -0.8753, -0.7689, -0.6047, -0.2077, -0.7483, -0.556, -0.3619, -0.7483, -0.556, -0.3619, -0.7683, -0.6025, -0.2162, -0.7689, 0.5021, 0.3958, -0.7302, 0.5439, 0.4134, -0.7317, 0.5755, 0.3652, -0.7302, 0.5439, 0.4134, -0.4714, 0.6148, 0.6323, -0.5469, 0.6482, 0.5299, -0.7317, 0.5755, 0.3652, -0.4714, 0.6148, 0.6323, -0.467, 0.5181, 0.7166, -0.08379, 0.6215, 0.7789, -0.5469, 0.6482, 0.5299, -0.467, 0.5181, 0.7166, -0.3188, 0.3851, 0.866, -0.08379, 0.6215, 0.7789, 0.2439, 0.6861, 0.6854, 0.2556, 0.6885, 0.6787, -0.002846, 0.6473, 0.7622, -0.05477, 0.5914, 0.8045, 0.738, 0.541, 0.4033, 0.7917, 0.57, 0.2198, 0.7954, 0.5677, 0.212, 0.8865, 0.4113, 0.2121, 0.2881, 0.6725, 0.6817, -0.002846, 0.6473, 0.7622, 0.2556, 0.6885, 0.6787, 0.1121, 0.66, 0.7428, -0.08379, 0.6215, 0.7789, -0.3188, 0.3851, 0.866, 0.008679, 0.6657, 0.7462, -0.3188, 0.3851, 0.866, -0.2018, 0.639, 0.7423, -0.002846, 0.6473, 0.7622, 0.008679, 0.6657, 0.7462, -0.2018, 0.639, 0.7423, -0.713, 0.3454, 0.6101, -0.396, 0.5013, 0.7694, -0.002846, 0.6473, 0.7622, -0.396, 0.5013, 0.7694, -0.4883, 0.4324, 0.758, -0.05477, 0.5914, 0.8045, -0.002846, 0.6473, 0.7622, 0.9436, -0.0715, 0.3234, 0.9436, -0.0715, 0.3234, 0.9436, -0.0715, 0.3234, 0.9436, -0.0715, 0.3234, -0.0156, 0.377, 0.9261, 0.1728, 0.2856, 0.9426, 0.2649, 0.2347, 0.9353, 0.1728, 0.2856, 0.9426, -0.0156, 0.377, 0.9261, -0.1176, 0.4196, 0.9, 0.5237, -0.6245, 0.5795, 0.6296, -0.5576, 0.5409, 0.6007, -0.5391, 0.5904, 0.9729, -0.1182, 0.1986, 0.9729, -0.1182, 0.1986, 0.9729, -0.1182, 0.1986, 0.9729, -0.1182, 0.1986, 0.4368, -0.6635, 0.6075, 0.4145, -0.6751, 0.6103, 0.6296, -0.5576, 0.5409, 0.5237, -0.6245, 0.5795, 0.4145, -0.6751, 0.6103, 0.2766, -0.869, 0.4103, 0.5703, -0.6597, 0.4895, 0.6296, -0.5576, 0.5409, 0.2885, -0.7134, 0.6386, 0.3317, -0.718, 0.6119, 0.4145, -0.6751, 0.6103, 0.4368, -0.6635, 0.6075, 0.3317, -0.718, 0.6119, 0.2652, -0.7325, 0.627, 0.2766, -0.869, 0.4103, 0.4145, -0.6751, 0.6103, 0.2256, -0.7144, 0.6624, 0.2353, -0.6872, 0.6873, 0.2378, -0.703, 0.6703, 0.2885, -0.7134, 0.6386, 0.2378, -0.703, 0.6703, 0.2319, -0.7278, 0.6454, 0.3317, -0.718, 0.6119, 0.2885, -0.7134, 0.6386, 0.2319, -0.7278, 0.6454, 0.2191, -0.7334, 0.6435, 0.2652, -0.7325, 0.627, 0.3317, -0.718, 0.6119, 0.2175, -0.9226, 0.3186, 0.2766, -0.869, 0.4103, 0.07956, -0.9799, 0.1829, 0.07956, -0.9799, 0.1829, 0.06949, -0.9746, 0.2127, 0.08022, -0.9632, 0.2566, 0.2175, -0.9226, 0.3186, -0.8626, -0.3474, -0.3677, -0.9179, -0.2017, -0.3419, -0.8982, -0.3195, -0.302, -0.8941, -0.3178, -0.3155, -0.8982, -0.3195, -0.302, -0.9179, -0.2017, -0.3419, -0.8827, -0.1275, -0.4523, -0.9073, -0.3234, -0.2686, -0.8827, -0.1275, -0.4523, -0.8571, -0.04766, -0.5129, -0.8324, 0.002648, -0.5542, -0.8324, 0.002648, -0.5542, -0.9179, -0.2017, -0.3419, -0.9524, -0.1703, -0.2528, -0.8571, -0.04766, -0.5129, -0.8827, -0.1275, -0.4523, -0.9391, -0.3416, -0.03801, -0.9522, -0.3017, -0.04816, -0.9445, -0.3121, 0.1024, -0.9223, -0.3681, 0.1182, -0.956, -0.2763, 0.09859, -0.9478, -0.3002, 0.1075, -0.9372, -0.3425, 0.0665, -0.9445, -0.3121, 0.1024, -0.9372, -0.3425, 0.0665, -0.9177, -0.3969, -0.01662, -0.9156, -0.4018, -0.01172, -0.9272, -0.3723, 0.04074, -0.9144, -0.2979, -0.274, -0.8789, -0.3641, -0.3083, -0.9153, -0.2994, -0.2693, -0.9144, -0.2979, -0.274, 0.1685, -0.943, 0.2869, 0.1417, -0.9461, 0.2914, 0.1214, -0.9167, 0.3807, -0.4343, -0.3866, -0.8136, -0.4421, -0.515, -0.7344, -0.4424, -0.5303, -0.7232, -0.4343, -0.3866, -0.8136, -0.7723, 0.3462, -0.5326, -0.7723, 0.3462, -0.5326, -0.7723, 0.3462, -0.5326, -0.7723, 0.3462, -0.5326, -0.9272, -0.3723, 0.04074, -0.9156, -0.4018, -0.01172, -0.914, -0.4056, -0.007934, -0.9219, -0.3836, 0.05449, -0.9223, -0.3681, 0.1182, -0.9219, -0.3836, 0.05449, -0.9391, -0.3416, -0.03801, -0.9223, -0.3681, 0.1182, -0.9272, -0.3723, 0.04074, -0.9219, -0.3836, 0.05449, -0.4424, -0.5303, -0.7232, -0.4421, -0.515, -0.7344, -0.4241, -0.7513, -0.5056, -0.9445, -0.3121, 0.1024, -0.9522, -0.3017, -0.04816, -0.9999, 0.01248, -0.002711, -0.956, -0.2763, 0.09859, -0.9445, -0.3121, 0.1024, -0.9372, -0.3425, 0.0665, -0.9272, -0.3723, 0.04074, -0.9223, -0.3681, 0.1182, -0.8789, -0.3641, -0.3083, -0.8626, -0.3474, -0.3677, -0.9188, -0.3056, -0.2499, -0.9153, -0.2994, -0.2693, -0.796, -0.4575, -0.3964, -0.9345, -0.1072, -0.3396, -0.8626, -0.3474, -0.3677, -0.8789, -0.3641, -0.3083, -0.3642, -0.3899, -0.8458, -0.3642, -0.3899, -0.8458, -0.3642, -0.3899, -0.8458, -0.3642, -0.3899, -0.8458, -0.9345, -0.1072, -0.3396, -0.9, 0.2699, -0.3423, -0.9245, 0.3352, -0.1814, -0.9755, 0.1315, -0.1764, -0.9755, 0.1315, -0.1764, -0.9245, 0.3352, -0.1814, -0.9999, 0.01248, -0.002711, -0.9975, 0.06961, 0.009731, -0.9762, -0.1948, -0.0948, -0.9999, 0.01248, -0.002711, -0.9522, -0.3017, -0.04816, -0.9391, -0.3416, -0.03801, -0.9964, -0.0656, 0.05401, -0.9986, -0.04443, 0.02934, -0.9999, 0.01248, -0.002711, -0.9762, -0.1948, -0.0948, -0.9986, -0.04443, 0.02934, -0.9985, -0.04909, 0.02477, -0.9975, 0.06961, 0.009731, -0.9999, 0.01248, -0.002711, -0.9976, -0.05429, 0.04246, -0.9986, -0.04443, 0.02934, -0.9964, -0.0656, 0.05401, -0.9971, -0.04641, 0.06033, -0.9978, -0.0603, 0.0288, -0.9984, -0.04911, 0.02972, -0.9986, -0.04443, 0.02934, -0.9976, -0.05429, 0.04246, -0.8994, 0.1452, 0.4122, -0.8272, 0.2245, 0.5151, -0.713, 0.3454, 0.6101, -0.8994, 0.1452, 0.4122, -0.9985, -0.04909, 0.02477, -0.9986, -0.04443, 0.02934, -0.9984, -0.04911, 0.02972, -0.9988, -0.03916, 0.03053, -0.713, 0.3454, 0.6101, -0.8272, 0.2245, 0.5151, -0.4883, 0.4324, 0.758, -0.396, 0.5013, 0.7694, 0.2885, -0.7134, 0.6386, 0.209, -0.7565, 0.6196, 0.2256, -0.7144, 0.6624, -0.7, -0.216, 0.6807, -0.3188, 0.3851, 0.866, -0.7151, -0.2041, 0.6685, -0.7, -0.216, 0.6807, -0.9554, -0.2851, 0.07698, -0.9775, -0.1951, 0.0804, -0.9975, 0.06961, 0.009731, -0.9985, -0.04909, 0.02477, -0.7151, -0.2041, 0.6685, -0.7411, -0.03799, 0.6704, -0.8622, -0.2073, 0.4623, -0.8622, -0.2073, 0.4623, -0.7411, -0.03799, 0.6704, -0.7151, -0.2041, 0.6685, -0.3188, 0.3851, 0.866, -0.6469, 0.1651, 0.7445, -0.9366, -0.3497, 0.02001, -0.9559, -0.2935, 0.008583, -0.9092, -0.4102, 0.07167, -0.9554, -0.2851, 0.07698, -0.8859, -0.4589, 0.06825, -0.9366, -0.3497, 0.02001, -0.9554, -0.2851, 0.07698, -0.9559, -0.2935, 0.008583, -0.9366, -0.3497, 0.02001, -0.991, -0.1333, -0.01541, -0.9952, -0.09767, -0.009219, -0.9952, -0.09767, -0.009219, -0.9986, -0.05071, -0.01525, -0.9981, -0.05928, 0.01444, -0.9945, 0.02226, -0.1025, -0.9981, -0.05928, 0.01444, -0.9948, 0.09882, -0.02495, -0.9945, 0.02226, -0.1025, -0.9813, 0.1406, -0.1316, -0.9818, 0.06845, -0.1769, -0.9948, 0.09882, -0.02495, -0.7689, 0.5021, 0.3958, -0.7839, 0.3373, 0.5212, -0.467, 0.5181, 0.7166, -0.4714, 0.6148, 0.6323, -0.7689, 0.5021, 0.3958, -0.4714, 0.6148, 0.6323, -0.7302, 0.5439, 0.4134, -0.6469, 0.1651, 0.7445, -0.467, 0.5181, 0.7166, -0.7839, 0.3373, 0.5212, -0.7411, -0.03799, 0.6704, -0.467, 0.5181, 0.7166, -0.6469, 0.1651, 0.7445, -0.3188, 0.3851, 0.866, -0.7411, -0.03799, 0.6704, -0.7839, 0.3373, 0.5212, -0.782, 0.2235, 0.5818, -0.991, -0.1333, -0.01541, -0.9981, -0.05117, -0.03441, -0.9986, -0.05071, -0.01525, -0.9952, -0.09767, -0.009219, -0.6917, -0.6032, -0.3971, -0.6917, -0.6032, -0.3971, -0.6951, -0.5956, -0.4026, -0.6942, -0.5975, -0.4013, -0.6942, -0.5975, -0.4013, -0.6951, -0.5956, -0.4026, -0.6974, -0.5903, -0.4065, -0.6974, -0.5903, -0.4065, -0.9556, -0.2931, 0.02923, -0.8943, -0.4326, 0.1143, -0.8344, -0.5507, -0.02065, -0.9412, -0.3343, -0.04798, -0.9945, 0.02226, -0.1025, -0.9834, 0.06973, -0.1675, -0.9795, 0.1055, -0.1718, -0.9833, 0.08058, -0.1629, -0.4739, 0.3898, -0.7896, -0.4838, 0.3916, -0.7827, -0.4859, 0.3896, -0.7824, -0.4661, 0.3928, -0.7928, -0.7683, -0.6025, -0.2162, -0.9412, -0.3343, -0.04798, -0.8344, -0.5507, -0.02065, -0.7689, -0.6047, -0.2077, -0.9412, -0.3343, -0.04798, -0.9882, -0.1291, -0.08231, -0.9922, -0.1015, -0.07199, -0.9556, -0.2931, 0.02923, -0.9882, -0.1291, -0.08231, -0.9755, 0.1315, -0.1764, -0.9942, -0.0563, -0.09196, -0.9922, -0.1015, -0.07199, -0.9554, -0.2851, 0.07698, -0.9092, -0.4102, 0.07167, -0.9775, -0.1951, 0.0804, -0.9179, -0.2017, -0.3419, -0.9389, -0.2023, -0.2784, -0.9412, -0.3343, -0.04798, -0.9524, -0.1703, -0.2528, -0.9412, -0.3343, -0.04798, -0.9389, -0.2023, -0.2784, -0.9882, -0.1291, -0.08231, -0.9389, -0.2023, -0.2784, -0.9345, -0.1072, -0.3396, -0.9755, 0.1315, -0.1764, -0.9882, -0.1291, -0.08231, -0.9179, -0.2017, -0.3419, -0.8626, -0.3474, -0.3677, -0.9345, -0.1072, -0.3396, -0.9389, -0.2023, -0.2784, -0.04295, 0.7375, -0.6739, 0.05383, 0.6628, -0.7469, 0.09518, 0.7033, -0.7045, 0.09518, 0.7033, -0.7045, 0.05383, 0.6628, -0.7469, 0.1104, 0.6165, -0.7796])] * 3)])

# ---- objects
ob_rock_medium_3 = bpy.data.objects.new('Rock_Medium_3', me_rock_medium_3)
ob_lamp = bpy.data.objects.new('Lamp', light_lamp)
ob_camera = bpy.data.objects.new('Camera', cam_camera)

# ---- transforms, parenting, visibility, modifiers, constraints
ob_rock_medium_3.location = (0.0, 0.0, 0.0)
ob_rock_medium_3.rotation_euler = (1.571, -0.0, 0.0)
ob_rock_medium_3.lineart.crease_threshold = 0.0
ob_lamp.location = (4.076, 1.005, 5.904)
ob_lamp.rotation_euler = (0.6503, 0.05522, 1.866)
ob_lamp.lock_rotations_4d = False
ob_lamp.empty_display_type = 'ARROWS'
ob_lamp.color = (0.0, 0.0, 0.0, 0.0)
ob_lamp.lineart.crease_threshold = 0.0
ob_camera.location = (7.481, -6.508, 5.344)
ob_camera.rotation_euler = (1.109, 0.0, 0.8149)
ob_camera.lock_rotations_4d = False
ob_camera.empty_display_type = 'ARROWS'
ob_camera.color = (0.0, 0.0, 0.0, 0.0)
ob_camera.display_type = 'WIRE'
ob_camera.lineart.crease_threshold = 0.0

# ---- collection membership
col_collection_1.objects.link(ob_rock_medium_3)
col_collection_1.objects.link(ob_lamp)
col_collection_1.objects.link(ob_camera)

# ---- scene / render settings (as saved in the file)
scene.camera = ob_camera
scene.frame_start = 1; scene.frame_end = 250; scene.frame_set(1)
scene.render.engine = 'BLENDER_EEVEE_NEXT'
scene.render.resolution_percentage = 50
scene.render.dither_intensity = 0.0
scene.cycles.use_denoising = False
scene.cycles.samples = 128
scene.cycles.sampling_pattern = 'TABULATED_SOBOL'
scene.cycles.use_adaptive_sampling = False
scene.cycles.use_light_tree = False
scene.cycles.blur_glossy = 0.0
scene.cycles.sample_clamp_indirect = 0.0
scene.view_settings.view_transform = 'Standard'
bpy.context.view_layer.update()
